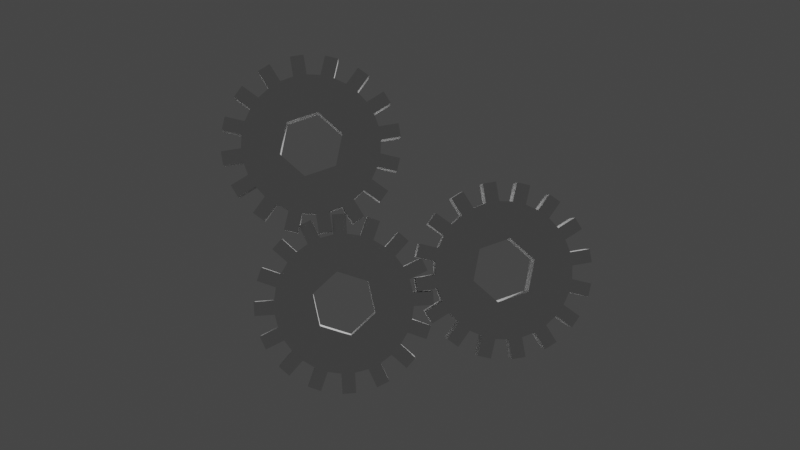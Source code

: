 # Source: z_batki.blend  (saved by Blender 3.6.11; exported with 4.5.12 LTS)
import bpy
from mathutils import Matrix  # noqa: F401  (used for matrix-valued properties, if any)

bpy.ops.wm.read_factory_settings(use_empty=True)
scene = bpy.context.scene
scene.name = 'Scene'

# ---- collections
col_collection = bpy.data.collections.new('Collection'); scene.collection.children.link(col_collection)

# ---- materials (node trees are filled in below, after node groups)
mat_material_002 = bpy.data.materials.new('Material.002')
mat_material_002.diffuse_color = (0.0382, 0.0, 0.7991, 1.0)

# ---- material node trees
mat_material_002.use_nodes = True; mat_material_002.node_tree.nodes.clear()
_N = mat_material_002.node_tree.nodes; _L = mat_material_002.node_tree.links
n0 = _N.new('ShaderNodeBsdfPrincipled'); n0.name = 'Principled BSDF'; n0.location = (10, 300)
n0.distribution = 'GGX'
n0.subsurface_method = 'RANDOM_WALK_SKIN'
n0.inputs[3].default_value = 1.45
n0.inputs[27].default_value = (0.0, 0.0, 0.0, 1.0)
n0.inputs[28].default_value = 1.0
n1 = _N.new('ShaderNodeOutputMaterial'); n1.name = 'Material Output'; n1.location = (300, 300)
_L.new(n0.outputs[0], n1.inputs[0])
n1.is_active_output = True

# ---- world
world_world = bpy.data.worlds.new('World'); scene.world = world_world
world_world.use_nodes = True; world_world.node_tree.nodes.clear()
_N = world_world.node_tree.nodes; _L = world_world.node_tree.links
n0 = _N.new('ShaderNodeOutputWorld'); n0.name = 'World Output'; n0.location = (300, 300)
n1 = _N.new('ShaderNodeBackground'); n1.name = 'Background'; n1.location = (10, 300)
n1.inputs[0].default_value = (0.05088, 0.05088, 0.05088, 1.0)
_L.new(n1.outputs[0], n0.inputs[0])
n0.is_active_output = True
world_world.color = (0.05088, 0.05088, 0.05088)
world_world.use_sun_shadow = False
world_world.sun_shadow_jitter_overblur = 0.0

# ---- cameras
cam_camera_001 = bpy.data.cameras.new('Camera.001')

# ---- meshes
me_circle_002 = bpy.data.meshes.new('Circle.002')
me_circle_002.from_pydata([(-0.1753, 1.0, -2.069e-08), (-0.1753, 0.9808, 0.1951), (-0.1753, 0.9239, 0.3827), (-0.1753, 0.8315, 0.5556), (-0.1753, 0.7071, 0.7071), (-0.1753, 0.5556, 0.8315), (-0.1753, 0.3827, 0.9239), (-0.1753, 0.1951, 0.9808), (-0.1753, 2.98e-08, 1.0), (-0.1753, -0.1951, 0.9808), (-0.1753, -0.3827, 0.9239), (-0.1753, -0.5556, 0.8315), (-0.1753, -0.7071, 0.7071), (-0.1753, -0.8315, 0.5556), (-0.1753, -0.9239, 0.3827), (-0.1753, -0.9808, 0.1951), (-0.1753, -1.0, -2.069e-08), (-0.1753, -0.9808, -0.1951), (-0.1753, -0.9239, -0.3827), (-0.1753, -0.8315, -0.5556), (-0.1753, -0.7071, -0.7071), (-0.1753, -0.5556, -0.8315), (-0.1753, -0.3827, -0.9239), (-0.1753, -0.1951, -0.9808), (-0.1753, 2.98e-08, -1.0), (-0.1753, 0.1951, -0.9808), (-0.1753, 0.3827, -0.9239), (-0.1753, 0.5556, -0.8315), (-0.1753, 0.7071, -0.7071), (-0.1753, 0.8315, -0.5556), (-0.1753, 0.9239, -0.3827), (-0.1753, 0.9808, -0.1951), (0.1753, 1.0, -2.402e-08), (0.1753, 0.9808, 0.1951), (0.1753, 0.9239, 0.3827), (0.1753, 0.8315, 0.5556), (0.1753, 0.7071, 0.7071), (0.1753, 0.5556, 0.8315), (0.1753, 0.3827, 0.9239), (0.1753, 0.1951, 0.9808), (0.1753, 2.98e-08, 1.0), (0.1753, -0.1951, 0.9808), (0.1753, -0.3827, 0.9239), (0.1753, -0.5556, 0.8315), (0.1753, -0.7071, 0.7071), (0.1753, -0.8315, 0.5556), (0.1753, -0.9239, 0.3827), (0.1753, -0.9808, 0.1951), (0.1753, -1.0, -2.402e-08), (0.1753, -0.9808, -0.1951), (0.1753, -0.9239, -0.3827), (0.1753, -0.8315, -0.5556), (0.1753, -0.7071, -0.7071), (0.1753, -0.5556, -0.8315), (0.1753, -0.3827, -0.9239), (0.1753, -0.1951, -0.9808), (0.1753, 2.98e-08, -1.0), (0.1753, 0.1951, -0.9808), (0.1753, 0.3827, -0.9239), (0.1753, 0.5556, -0.8315), (0.1753, 0.7071, -0.7071), (0.1753, 0.8315, -0.5556), (0.1753, 0.9239, -0.3827), (0.1753, 0.9808, -0.1951), (-0.1753, -0.2349, 0.4068), (-0.1753, 0.2349, 0.4068), (-0.1753, -0.4698, 2.861e-08), (-0.1753, 0.4698, 2.861e-08), (-0.1753, 0.2349, -0.4068), (-0.1753, -0.2349, -0.4068), (0.1753, 0.4698, 2.739e-08), (0.1753, -0.2349, -0.4068), (0.1753, 0.2349, -0.4068), (0.1753, -0.2349, 0.4068), (0.1753, 0.2349, 0.4068), (0.1753, -0.4698, 2.739e-08), (-0.1753, 0.9808, 0.1951), (-0.1753, 0.9239, 0.3827), (-0.1753, 0.8315, 0.5556), (-0.1753, 0.7071, 0.7071), (0.1753, 0.5556, -0.8315), (0.1753, 0.7071, -0.7071), (-0.1753, 0.1951, 0.9808), (-0.1753, 2.98e-08, 1.0), (-0.1753, -0.1951, 0.9808), (-0.1753, -0.3827, 0.9239), (-0.1753, -0.5556, 0.8315), (-0.1753, -0.7071, 0.7071), (-0.1753, -0.8315, 0.5556), (-0.1753, -0.9239, 0.3827), (-0.1753, -0.9808, 0.1951), (-0.1753, -1.0, -2.069e-08), (-0.1753, -0.9808, -0.1951), (-0.1753, -0.9239, -0.3827), (-0.1753, -0.8315, -0.5556), (-0.1753, -0.7071, -0.7071), (-0.1753, -0.5556, -0.8315), (-0.1753, -0.3827, -0.9239), (-0.1753, -0.1951, -0.9808), (-0.1753, 2.98e-08, -1.0), (-0.1753, 0.1951, -0.9808), (-0.1753, 0.3827, -0.9239), (0.1753, -0.1951, 0.9808), (0.1753, -0.3827, 0.9239), (-0.1753, 0.8315, -0.5556), (-0.1753, 0.9239, -0.3827), (-0.1753, 1.0, -2.069e-08), (0.1753, 1.0, -2.402e-08), (0.1753, 0.9808, 0.1951), (0.1753, 0.9239, 0.3827), (0.1753, 0.8315, 0.5556), (0.1753, 0.7071, 0.7071), (-0.1753, 0.5556, 0.8315), (0.1753, 0.5556, 0.8315), (-0.1753, 0.3827, 0.9239), (0.1753, 0.3827, 0.9239), (0.1753, 0.1951, 0.9808), (0.1753, 2.98e-08, 1.0), (0.1753, -0.5556, 0.8315), (0.1753, -0.7071, 0.7071), (0.1753, -0.8315, 0.5556), (0.1753, -0.9239, 0.3827), (0.1753, -0.9808, 0.1951), (0.1753, -1.0, -2.402e-08), (0.1753, -0.9808, -0.1951), (0.1753, -0.9239, -0.3827), (0.1753, -0.8315, -0.5556), (0.1753, -0.7071, -0.7071), (0.1753, -0.5556, -0.8315), (0.1753, -0.1951, -0.9808), (0.1753, 2.98e-08, -1.0), (0.1753, 0.1951, -0.9808), (0.1753, 0.3827, -0.9239), (-0.1753, 0.5556, -0.8315), (-0.1753, 0.7071, -0.7071), (0.1753, 0.8315, -0.5556), (0.1753, 0.9239, -0.3827), (-0.1753, 0.9808, -0.1951), (0.1753, 0.9808, -0.1951), (0.1753, -0.3827, -0.9239), (-0.1753, 1.256, 0.2787), (-0.1753, 1.199, 0.4663), (-0.1753, 1.054, 0.7383), (-0.1753, 0.9298, 0.8898), (0.1753, 0.7383, -1.054), (0.1753, 0.8898, -0.9298), (-0.1753, 0.2233, 1.267), (-0.1753, 0.02823, 1.287), (-0.1753, -0.2787, 1.256), (-0.1753, -0.4663, 1.199), (-0.1753, -0.7383, 1.054), (-0.1753, -0.8898, 0.9298), (-0.1753, -1.085, 0.6913), (-0.1753, -1.178, 0.5185), (-0.1753, -1.267, 0.2233), (-0.1753, -1.287, 0.02823), (-0.1753, -1.256, -0.2787), (-0.1753, -1.199, -0.4663), (-0.1753, -1.054, -0.7383), (-0.1753, -0.9298, -0.8898), (-0.1753, -0.6913, -1.085), (-0.1753, -0.5185, -1.178), (-0.1753, -0.2233, -1.267), (-0.1753, -0.02823, -1.287), (-0.1753, 0.2787, -1.256), (-0.1753, 0.4663, -1.199), (0.1753, -0.2787, 1.256), (0.1753, -0.4663, 1.199), (-0.1753, 1.085, -0.6913), (-0.1753, 1.178, -0.5185), (-0.1753, 1.287, -0.02823), (0.1753, 1.287, -0.02823), (0.1753, 1.256, 0.2787), (0.1753, 1.199, 0.4663), (0.1753, 1.054, 0.7383), (0.1753, 0.9298, 0.8898), (-0.1753, 0.6913, 1.085), (0.1753, 0.6913, 1.085), (-0.1753, 0.5185, 1.178), (0.1753, 0.5185, 1.178), (0.1753, 0.2233, 1.267), (0.1753, 0.02823, 1.287), (0.1753, -0.7383, 1.054), (0.1753, -0.8898, 0.9298), (0.1753, -1.085, 0.6913), (0.1753, -1.178, 0.5185), (0.1753, -1.267, 0.2233), (0.1753, -1.287, 0.02823), (0.1753, -1.256, -0.2787), (0.1753, -1.199, -0.4663), (0.1753, -1.054, -0.7383), (0.1753, -0.9298, -0.8898), (0.1753, -0.6913, -1.085), (0.1753, -0.2233, -1.267), (0.1753, -0.02823, -1.287), (0.1753, 0.2787, -1.256), (0.1753, 0.4663, -1.199), (-0.1753, 0.7383, -1.054), (-0.1753, 0.8898, -0.9298), (0.1753, 1.085, -0.6913), (0.1753, 1.178, -0.5185), (-0.1753, 1.267, -0.2233), (0.1753, 1.267, -0.2233), (0.1753, -0.5185, -1.178)], [], [(20, 52, 127, 95), (51, 19, 94, 126), (11, 43, 42, 10), (25, 57, 56, 24), (22, 54, 139, 97), (23, 24, 99, 98), (13, 45, 44, 12), (27, 59, 58, 26), (18, 50, 125, 93), (1, 33, 32, 0), (46, 45, 120, 121), (15, 47, 46, 14), (54, 53, 128, 139), (29, 61, 60, 28), (49, 17, 92, 124), (3, 35, 34, 2), (34, 33, 108, 109), (17, 49, 48, 16), (21, 22, 97, 96), (31, 63, 62, 30), (16, 48, 123, 91), (5, 37, 36, 4), (47, 15, 90, 122), (19, 51, 50, 18), (62, 61, 135, 136), (19, 20, 95, 94), (7, 39, 38, 6), (21, 53, 52, 20), (14, 46, 121, 89), (45, 13, 88, 120), (9, 41, 40, 8), (23, 55, 54, 22), (10, 9, 8, 7, 6, 5, 4, 3, 2, 1, 0, 67, 65, 64, 66, 16, 15, 14, 13, 12, 11), (18, 17, 16, 66, 69, 68, 67, 0, 31, 30, 29, 28, 27, 26, 25, 24, 23, 22, 21, 20, 19), (32, 33, 34, 35, 36, 37, 38, 39, 40, 41, 42, 73, 74, 70, 72, 58, 59, 60, 61, 62, 63), (73, 42, 43, 44, 45, 46, 47, 48, 49, 50, 51, 52, 53, 54, 55, 56, 57, 58, 72, 71, 75), (68, 69, 71, 72), (66, 64, 73, 75), (74, 65, 67, 70), (70, 67, 68, 72), (69, 66, 75, 71), (73, 64, 65, 74), (94, 95, 159, 158), (95, 127, 191, 159), (115, 113, 177, 179), (92, 93, 157, 156), (126, 94, 158, 190), (130, 129, 193, 194), (90, 91, 155, 154), (93, 125, 189, 157), (111, 110, 174, 175), (88, 89, 153, 152), (124, 92, 156, 188), (97, 139, 203, 161), (86, 87, 151, 150), (91, 123, 187, 155), (139, 128, 192, 203), (84, 85, 149, 148), (25, 26, 101, 100), (53, 21, 96, 128), (44, 43, 118, 119), (42, 41, 102, 103), (1, 2, 77, 76), (36, 35, 110, 111), (27, 28, 134, 133), (55, 23, 98, 129), (56, 55, 129, 130), (48, 47, 122, 123), (24, 56, 130, 99), (29, 30, 105, 104), (3, 4, 79, 78), (57, 25, 100, 131), (32, 63, 138, 107), (26, 58, 132, 101), (0, 32, 107, 106), (60, 59, 80, 81), (59, 27, 133, 80), (33, 1, 76, 108), (38, 37, 113, 115), (28, 60, 81, 134), (2, 34, 109, 77), (7, 8, 83, 82), (58, 57, 131, 132), (61, 29, 104, 135), (35, 3, 78, 110), (50, 49, 124, 125), (30, 62, 136, 105), (4, 36, 111, 79), (9, 10, 85, 84), (63, 31, 137, 138), (37, 5, 112, 113), (6, 38, 115, 114), (11, 12, 87, 86), (39, 7, 82, 116), (40, 39, 116, 117), (8, 40, 117, 83), (13, 14, 89, 88), (31, 0, 106, 137), (41, 9, 84, 102), (52, 51, 126, 127), (10, 42, 103, 85), (15, 16, 91, 90), (43, 11, 86, 118), (5, 6, 114, 112), (12, 44, 119, 87), (17, 18, 93, 92), (149, 167, 166, 148), (163, 194, 193, 162), (151, 183, 182, 150), (165, 196, 195, 164), (153, 185, 184, 152), (198, 145, 144, 197), (141, 173, 172, 140), (155, 187, 186, 154), (169, 200, 199, 168), (143, 175, 174, 142), (157, 189, 188, 156), (170, 171, 202, 201), (178, 179, 177, 176), (159, 191, 190, 158), (147, 181, 180, 146), (161, 203, 192, 160), (132, 131, 195, 196), (128, 96, 160, 192), (96, 97, 161, 160), (117, 116, 180, 181), (119, 118, 182, 183), (98, 99, 163, 162), (129, 98, 162, 193), (100, 101, 165, 164), (99, 130, 194, 163), (103, 102, 166, 167), (131, 100, 164, 195), (104, 105, 169, 168), (101, 132, 196, 165), (106, 107, 171, 170), (80, 133, 197, 144), (108, 76, 140, 172), (134, 81, 145, 198), (77, 109, 173, 141), (135, 104, 168, 199), (110, 78, 142, 174), (105, 136, 200, 169), (79, 111, 175, 143), (138, 137, 201, 202), (113, 112, 176, 177), (112, 114, 178, 176), (114, 115, 179, 178), (121, 120, 184, 185), (116, 82, 146, 180), (133, 134, 198, 197), (83, 117, 181, 147), (123, 122, 186, 187), (102, 84, 148, 166), (107, 138, 202, 171), (85, 103, 167, 149), (125, 124, 188, 189), (118, 86, 150, 182), (76, 77, 141, 140), (137, 106, 170, 201), (87, 119, 183, 151), (78, 79, 143, 142), (127, 126, 190, 191), (120, 88, 152, 184), (81, 80, 144, 145), (136, 135, 199, 200), (89, 121, 185, 153), (82, 83, 147, 146), (109, 108, 172, 173), (122, 90, 154, 186)])
_uv = me_circle_002.uv_layers.new(name='UVMap')
_uv.uv.foreach_set('vector', [0.0, 0.0, 0.0, 0.0, 0.0, 0.0, 0.0, 0.0, 0.0, 0.0, 0.0, 0.0, 0.0, 0.0, 0.0, 0.0, 0.0, 0.0, 0.0, 0.0, 0.0, 0.0, 0.0, 0.0, 0.0, 0.0, 0.0, 0.0, 0.0, 0.0, 0.0, 0.0, 0.0, 0.0, 0.0, 0.0, 0.0, 0.0, 0.0, 0.0, 0.0, 0.0, 0.0, 0.0, 0.0, 0.0, 0.0, 0.0, 0.0, 0.0, 0.0, 0.0, 0.0, 0.0, 0.0, 0.0, 0.0, 0.0, 0.0, 0.0, 0.0, 0.0, 0.0, 0.0, 0.0, 0.0, 0.0, 0.0, 0.0, 0.0, 0.0, 0.0, 0.0, 0.0, 0.0, 0.0, 0.0, 0.0, 0.0, 0.0, 0.0, 0.0, 0.0, 0.0, 0.0, 0.0, 0.0, 0.0, 0.0, 0.0, 0.0, 0.0, 0.0, 0.0, 0.0, 0.0, 0.0, 0.0, 0.0, 0.0, 0.0, 0.0, 0.0, 0.0, 0.0, 0.0, 0.0, 0.0, 0.0, 0.0, 0.0, 0.0, 0.0, 0.0, 0.0, 0.0, 0.0, 0.0, 0.0, 0.0, 0.0, 0.0, 0.0, 0.0, 0.0, 0.0, 0.0, 0.0, 0.0, 0.0, 0.0, 0.0, 0.0, 0.0, 0.0, 0.0, 0.0, 0.0, 0.0, 0.0, 0.0, 0.0, 0.0, 0.0, 0.0, 0.0, 0.0, 0.0, 0.0, 0.0, 0.0, 0.0, 0.0, 0.0, 0.0, 0.0, 0.0, 0.0, 0.0, 0.0, 0.0, 0.0, 0.0, 0.0, 0.0, 0.0, 0.0, 0.0, 0.0, 0.0, 0.0, 0.0, 0.0, 0.0, 0.0, 0.0, 0.0, 0.0, 0.0, 0.0, 0.0, 0.0, 0.0, 0.0, 0.0, 0.0, 0.0, 0.0, 0.0, 0.0, 0.0, 0.0, 0.0, 0.0, 0.0, 0.0, 0.0, 0.0, 0.0, 0.0, 0.0, 0.0, 0.0, 0.0, 0.0, 0.0, 0.0, 0.0, 0.0, 0.0, 0.0, 0.0, 0.0, 0.0, 0.0, 0.0, 0.0, 0.0, 0.0, 0.0, 0.0, 0.0, 0.0, 0.0, 0.0, 0.0, 0.0, 0.0, 0.0, 0.0, 0.0, 0.0, 0.0, 0.0, 0.0, 0.0, 0.0, 0.0, 0.0, 0.0, 0.0, 0.0, 0.0, 0.0, 0.0, 0.0, 0.0, 0.0, 0.0, 0.0, 0.0, 0.0, 0.0, 0.0, 0.0, 0.0, 0.0, 0.0, 0.0, 0.0, 0.0, 0.0, 0.0, 0.0, 0.0, 0.0, 0.0, 0.0, 0.0, 0.0, 0.0, 0.0, 0.0, 0.0, 0.0, 0.0, 0.0, 0.0, 0.0, 0.0, 0.0, 0.0, 0.0, 0.0, 0.0, 0.0, 0.0, 0.0, 0.0, 0.0, 0.0, 0.0, 0.0, 0.0, 0.0, 0.0, 0.0, 0.0, 0.0, 0.0, 0.0, 0.0, 0.0, 0.0, 0.0, 0.0, 0.0, 0.0, 0.0, 0.0, 0.0, 0.0, 0.0, 0.0, 0.0, 0.0, 0.0, 0.0, 0.0, 0.0, 0.0, 0.0, 0.0, 0.0, 0.0, 0.0, 0.0, 0.0, 0.0, 0.0, 0.0, 0.0, 0.0, 0.0, 0.0, 0.0, 0.0, 0.0, 0.0, 0.0, 0.0, 0.0, 0.0, 0.0, 0.0, 0.0, 0.0, 0.0, 0.0, 0.0, 0.0, 0.0, 0.0, 0.0, 0.0, 0.0, 0.0, 0.0, 0.0, 0.0, 0.0, 0.0, 0.0, 0.0, 0.0, 0.0, 0.0, 0.0, 0.0, 0.0, 0.0, 0.0, 0.0, 0.0, 0.0, 0.0, 0.0, 0.0, 0.0, 0.0, 0.0, 0.0, 0.0, 0.0, 0.0, 0.0, 0.0, 0.0, 0.0, 0.0, 0.0, 0.0, 0.0, 0.0, 0.0, 0.0, 0.0, 0.0, 0.0, 0.0, 0.0, 0.0, 0.0, 0.0, 0.0, 0.0, 0.0, 0.0, 0.0, 0.0, 0.0, 0.0, 0.0, 0.0, 0.0, 0.0, 0.0, 0.0, 0.0, 0.0, 0.0, 0.0, 0.0, 0.0, 0.0, 0.0, 0.0, 0.0, 0.0, 0.0, 0.0, 0.0, 0.0, 0.0, 0.0, 0.0, 0.0, 0.0, 0.0, 0.0, 0.0, 0.0, 0.0, 0.0, 0.0, 0.0, 0.0, 0.0, 0.0, 0.0, 0.0, 0.0, 0.0, 0.0, 0.0, 0.0, 0.0, 0.0, 0.0, 0.0, 0.0, 0.0, 0.0, 0.0, 0.0, 0.0, 0.0, 0.0, 0.0, 0.0, 0.0, 0.0, 0.0, 0.0, 0.0, 0.0, 0.0, 0.0, 0.0, 0.0, 0.0, 0.0, 0.0, 0.0, 0.0, 0.0, 0.0, 0.0, 0.0, 0.0, 0.0, 0.0, 0.0, 0.0, 0.0, 0.0, 0.0, 0.0, 0.0, 0.0, 0.0, 0.0, 0.0, 0.0, 0.0, 0.0, 0.0, 0.0, 0.0, 0.0, 0.0, 0.0, 0.0, 0.0, 0.0, 0.0, 0.0, 0.0, 0.0, 0.0, 0.0, 0.0, 0.0, 0.0, 0.0, 0.0, 0.0, 0.0, 0.0, 0.0, 0.0, 0.0, 0.0, 0.0, 0.0, 0.0, 0.0, 0.0, 0.0, 0.0, 0.0, 0.0, 0.0, 0.0, 0.0, 0.0, 0.0, 0.0, 0.0, 0.0, 0.0, 0.0, 0.0, 0.0, 0.0, 0.0, 0.0, 0.0, 0.0, 0.0, 0.0, 0.0, 0.0, 0.0, 0.0, 0.0, 0.0, 0.0, 0.0, 0.0, 0.0, 0.0, 0.0, 0.0, 0.0, 0.0, 0.0, 0.0, 0.0, 0.0, 0.0, 0.0, 0.0, 0.0, 0.0, 0.0, 0.0, 0.0, 0.0, 0.0, 0.0, 0.0, 0.0, 0.0, 0.0, 0.0, 0.0, 0.0, 0.0, 0.0, 0.0, 0.0, 0.0, 0.0, 0.0, 0.0, 0.0, 0.0, 0.0, 0.0, 0.0, 0.0, 0.0, 0.0, 0.0, 0.0, 0.0, 0.0, 0.0, 0.0, 0.0, 0.0, 0.0, 0.0, 0.0, 0.0, 0.0, 0.0, 0.0, 0.0, 0.0, 0.0, 0.0, 0.0, 0.0, 0.0, 0.0, 0.0, 0.0, 0.0, 0.0, 0.0, 0.0, 0.0, 0.0, 0.0, 0.0, 0.0, 0.0, 0.0, 0.0, 0.0, 0.0, 0.0, 0.0, 0.0, 0.0, 0.0, 0.0, 0.0, 0.0, 0.0, 0.0, 0.0, 0.0, 0.0, 0.0, 0.0, 0.0, 0.0, 0.0, 0.0, 0.0, 0.0, 0.0, 0.0, 0.0, 0.0, 0.0, 0.0, 0.0, 0.0, 0.0, 0.0, 0.0, 0.0, 0.0, 0.0, 0.0, 0.0, 0.0, 0.0, 0.0, 0.0, 0.0, 0.0, 0.0, 0.0, 0.0, 0.0, 0.0, 0.0, 0.0, 0.0, 0.0, 0.0, 0.0, 0.0, 0.0, 0.0, 0.0, 0.0, 0.0, 0.0, 0.0, 0.0, 0.0, 0.0, 0.0, 0.0, 0.0, 0.0, 0.0, 0.0, 0.0, 0.0, 0.0, 0.0, 0.0, 0.0, 0.0, 0.0, 0.0, 0.0, 0.0, 0.0, 0.0, 0.0, 0.0, 0.0, 0.0, 0.0, 0.0, 0.0, 0.0, 0.0, 0.0, 0.0, 0.0, 0.0, 0.0, 0.0, 0.0, 0.0, 0.0, 0.0, 0.0, 0.0, 0.0, 0.0, 0.0, 0.0, 0.0, 0.0, 0.0, 0.0, 0.0, 0.0, 0.0, 0.0, 0.0, 0.0, 0.0, 0.0, 0.0, 0.0, 0.0, 0.0, 0.0, 0.0, 0.0, 0.0, 0.0, 0.0, 0.0, 0.0, 0.0, 0.0, 0.0, 0.0, 0.0, 0.0, 0.0, 0.0, 0.0, 0.0, 0.0, 0.0, 0.0, 0.0, 0.0, 0.0, 0.0, 0.0, 0.0, 0.0, 0.0, 0.0, 0.0, 0.0, 0.0, 0.0, 0.0, 0.0, 0.0, 0.0, 0.0, 0.0, 0.0, 0.0, 0.0, 0.0, 0.0, 0.0, 0.0, 0.0, 0.0, 0.0, 0.0, 0.0, 0.0, 0.0, 0.0, 0.0, 0.0, 0.0, 0.0, 0.0, 0.0, 0.0, 0.0, 0.0, 0.0, 0.0, 0.0, 0.0, 0.0, 0.0, 0.0, 0.0, 0.0, 0.0, 0.0, 0.0, 0.0, 0.0, 0.0, 0.0, 0.0, 0.0, 0.0, 0.0, 0.0, 0.0, 0.0, 0.0, 0.0, 0.0, 0.0, 0.0, 0.0, 0.0, 0.0, 0.0, 0.0, 0.0, 0.0, 0.0, 0.0, 0.0, 0.0, 0.0, 0.0, 0.0, 0.0, 0.0, 0.0, 0.0, 0.0, 0.0, 0.0, 0.0, 0.0, 0.0, 0.0, 0.0, 0.0, 0.0, 0.0, 0.0, 0.0, 0.0, 0.0, 0.0, 0.0, 0.0, 0.0, 0.0, 0.0, 0.0, 0.0, 0.0, 0.0, 0.0, 0.0, 0.0, 0.0, 0.0, 0.0, 0.0, 0.0, 0.0, 0.0, 0.0, 0.0, 0.0, 0.0, 0.0, 0.0, 0.0, 0.0, 0.0, 0.0, 0.0, 0.0, 0.0, 0.0, 0.0, 0.0, 0.0, 0.0, 0.0, 0.0, 0.0, 0.0, 0.0, 0.0, 0.0, 0.0, 0.0, 0.0, 0.0, 0.0, 0.0, 0.0, 0.0, 0.0, 0.0, 0.0, 0.0, 0.0, 0.0, 0.0, 0.0, 0.0, 0.0, 0.0, 0.0, 0.0, 0.0, 0.0, 0.0, 0.0, 0.0, 0.0, 0.0, 0.0, 0.0, 0.0, 0.0, 0.0, 0.0, 0.0, 0.0, 0.0, 0.0, 0.0, 0.0, 0.0, 0.0, 0.0, 0.0, 0.0, 0.0, 0.0, 0.0, 0.0, 0.0, 0.0, 0.0, 0.0, 0.0, 0.0, 0.0, 0.0, 0.0, 0.0, 0.0, 0.0, 0.0, 0.0, 0.0, 0.0, 0.0, 0.0, 0.0, 0.0, 0.0, 0.0, 0.0, 0.0, 0.0, 0.0, 0.0, 0.0, 0.0, 0.0, 0.0, 0.0, 0.0, 0.0, 0.0, 0.0, 0.0, 0.0, 0.0, 0.0, 0.0, 0.0, 0.0, 0.0, 0.0, 0.0, 0.0, 0.0, 0.0, 0.0, 0.0, 0.0, 0.0, 0.0, 0.0, 0.0, 0.0, 0.0, 0.0, 0.0, 0.0, 0.0, 0.0, 0.0, 0.0, 0.0, 0.0, 0.0, 0.0, 0.0, 0.0, 0.0, 0.0, 0.0, 0.0, 0.0, 0.0, 0.0, 0.0, 0.0, 0.0, 0.0, 0.0, 0.0, 0.0, 0.0, 0.0, 0.0, 0.0, 0.0, 0.0, 0.0, 0.0, 0.0, 0.0, 0.0, 0.0, 0.0, 0.0, 0.0, 0.0, 0.0, 0.0, 0.0, 0.0, 0.0, 0.0, 0.0, 0.0, 0.0, 0.0, 0.0, 0.0, 0.0, 0.0, 0.0, 0.0, 0.0, 0.0, 0.0, 0.0, 0.0, 0.0, 0.0, 0.0, 0.0, 0.0, 0.0, 0.0, 0.0, 0.0, 0.0, 0.0, 0.0, 0.0, 0.0, 0.0, 0.0, 0.0, 0.0, 0.0, 0.0, 0.0, 0.0, 0.0, 0.0, 0.0, 0.0, 0.0, 0.0, 0.0, 0.0, 0.0, 0.0, 0.0, 0.0, 0.0, 0.0, 0.0, 0.0, 0.0, 0.0, 0.0, 0.0, 0.0, 0.0, 0.0, 0.0, 0.0, 0.0, 0.0, 0.0, 0.0, 0.0, 0.0, 0.0, 0.0, 0.0, 0.0, 0.0, 0.0, 0.0, 0.0, 0.0, 0.0, 0.0, 0.0, 0.0, 0.0, 0.0, 0.0, 0.0, 0.0, 0.0, 0.0, 0.0, 0.0, 0.0, 0.0, 0.0, 0.0, 0.0, 0.0, 0.0, 0.0, 0.0, 0.0, 0.0, 0.0, 0.0, 0.0, 0.0, 0.0, 0.0, 0.0, 0.0, 0.0, 0.0, 0.0, 0.0, 0.0, 0.0, 0.0, 0.0, 0.0, 0.0, 0.0, 0.0, 0.0, 0.0, 0.0, 0.0, 0.0, 0.0, 0.0, 0.0, 0.0, 0.0, 0.0, 0.0, 0.0, 0.0, 0.0, 0.0, 0.0, 0.0, 0.0, 0.0, 0.0, 0.0, 0.0, 0.0, 0.0, 0.0, 0.0, 0.0, 0.0, 0.0, 0.0, 0.0, 0.0, 0.0, 0.0, 0.0, 0.0, 0.0, 0.0, 0.0, 0.0, 0.0, 0.0, 0.0, 0.0, 0.0, 0.0, 0.0, 0.0, 0.0, 0.0, 0.0, 0.0, 0.0, 0.0, 0.0, 0.0, 0.0, 0.0, 0.0, 0.0, 0.0, 0.0, 0.0, 0.0, 0.0, 0.0, 0.0, 0.0, 0.0, 0.0, 0.0, 0.0, 0.0, 0.0, 0.0, 0.0, 0.0, 0.0, 0.0, 0.0, 0.0, 0.0, 0.0, 0.0, 0.0, 0.0, 0.0, 0.0, 0.0, 0.0, 0.0, 0.0, 0.0, 0.0, 0.0, 0.0, 0.0, 0.0, 0.0, 0.0, 0.0, 0.0, 0.0, 0.0, 0.0, 0.0, 0.0, 0.0, 0.0, 0.0, 0.0, 0.0, 0.0, 0.0, 0.0, 0.0, 0.0, 0.0, 0.0, 0.0, 0.0, 0.0, 0.0, 0.0, 0.0, 0.0, 0.0, 0.0, 0.0, 0.0, 0.0, 0.0, 0.0, 0.0, 0.0, 0.0, 0.0, 0.0, 0.0, 0.0, 0.0, 0.0, 0.0, 0.0, 0.0, 0.0, 0.0, 0.0, 0.0, 0.0, 0.0, 0.0, 0.0, 0.0, 0.0, 0.0, 0.0, 0.0, 0.0, 0.0, 0.0, 0.0, 0.0, 0.0, 0.0, 0.0, 0.0, 0.0, 0.0, 0.0, 0.0, 0.0, 0.0, 0.0, 0.0, 0.0, 0.0, 0.0, 0.0, 0.0, 0.0, 0.0, 0.0, 0.0, 0.0, 0.0, 0.0, 0.0, 0.0, 0.0, 0.0, 0.0, 0.0, 0.0, 0.0, 0.0, 0.0, 0.0, 0.0, 0.0, 0.0, 0.0, 0.0, 0.0, 0.0, 0.0, 0.0, 0.0, 0.0, 0.0, 0.0, 0.0, 0.0, 0.0, 0.0, 0.0, 0.0, 0.0, 0.0, 0.0, 0.0, 0.0, 0.0, 0.0, 0.0, 0.0, 0.0, 0.0, 0.0, 0.0, 0.0, 0.0, 0.0, 0.0, 0.0, 0.0, 0.0, 0.0, 0.0, 0.0, 0.0, 0.0, 0.0, 0.0, 0.0, 0.0, 0.0, 0.0, 0.0, 0.0, 0.0, 0.0, 0.0, 0.0, 0.0, 0.0, 0.0, 0.0, 0.0, 0.0, 0.0, 0.0, 0.0, 0.0, 0.0, 0.0, 0.0, 0.0, 0.0, 0.0])
me_circle_002.materials.append(mat_material_002)
me_circle_002.update()
me_circle_003 = bpy.data.meshes.new('Circle.003')
me_circle_003.from_pydata([(-0.1753, 1.0, -2.069e-08), (-0.1753, 0.9808, 0.1951), (-0.1753, 0.9239, 0.3827), (-0.1753, 0.8315, 0.5556), (-0.1753, 0.7071, 0.7071), (-0.1753, 0.5556, 0.8315), (-0.1753, 0.3827, 0.9239), (-0.1753, 0.1951, 0.9808), (-0.1753, 2.98e-08, 1.0), (-0.1753, -0.1951, 0.9808), (-0.1753, -0.3827, 0.9239), (-0.1753, -0.5556, 0.8315), (-0.1753, -0.7071, 0.7071), (-0.1753, -0.8315, 0.5556), (-0.1753, -0.9239, 0.3827), (-0.1753, -0.9808, 0.1951), (-0.1753, -1.0, -2.069e-08), (-0.1753, -0.9808, -0.1951), (-0.1753, -0.9239, -0.3827), (-0.1753, -0.8315, -0.5556), (-0.1753, -0.7071, -0.7071), (-0.1753, -0.5556, -0.8315), (-0.1753, -0.3827, -0.9239), (-0.1753, -0.1951, -0.9808), (-0.1753, 2.98e-08, -1.0), (-0.1753, 0.1951, -0.9808), (-0.1753, 0.3827, -0.9239), (-0.1753, 0.5556, -0.8315), (-0.1753, 0.7071, -0.7071), (-0.1753, 0.8315, -0.5556), (-0.1753, 0.9239, -0.3827), (-0.1753, 0.9808, -0.1951), (0.1753, 1.0, -2.402e-08), (0.1753, 0.9808, 0.1951), (0.1753, 0.9239, 0.3827), (0.1753, 0.8315, 0.5556), (0.1753, 0.7071, 0.7071), (0.1753, 0.5556, 0.8315), (0.1753, 0.3827, 0.9239), (0.1753, 0.1951, 0.9808), (0.1753, 2.98e-08, 1.0), (0.1753, -0.1951, 0.9808), (0.1753, -0.3827, 0.9239), (0.1753, -0.5556, 0.8315), (0.1753, -0.7071, 0.7071), (0.1753, -0.8315, 0.5556), (0.1753, -0.9239, 0.3827), (0.1753, -0.9808, 0.1951), (0.1753, -1.0, -2.402e-08), (0.1753, -0.9808, -0.1951), (0.1753, -0.9239, -0.3827), (0.1753, -0.8315, -0.5556), (0.1753, -0.7071, -0.7071), (0.1753, -0.5556, -0.8315), (0.1753, -0.3827, -0.9239), (0.1753, -0.1951, -0.9808), (0.1753, 2.98e-08, -1.0), (0.1753, 0.1951, -0.9808), (0.1753, 0.3827, -0.9239), (0.1753, 0.5556, -0.8315), (0.1753, 0.7071, -0.7071), (0.1753, 0.8315, -0.5556), (0.1753, 0.9239, -0.3827), (0.1753, 0.9808, -0.1951), (-0.1753, -0.2349, 0.4068), (-0.1753, 0.2349, 0.4068), (-0.1753, -0.4698, 2.861e-08), (-0.1753, 0.4698, 2.861e-08), (-0.1753, 0.2349, -0.4068), (-0.1753, -0.2349, -0.4068), (0.1753, 0.4698, 2.739e-08), (0.1753, -0.2349, -0.4068), (0.1753, 0.2349, -0.4068), (0.1753, -0.2349, 0.4068), (0.1753, 0.2349, 0.4068), (0.1753, -0.4698, 2.739e-08), (-0.1753, 0.9808, 0.1951), (-0.1753, 0.9239, 0.3827), (-0.1753, 0.8315, 0.5556), (-0.1753, 0.7071, 0.7071), (0.1753, 0.5556, -0.8315), (0.1753, 0.7071, -0.7071), (-0.1753, 0.1951, 0.9808), (-0.1753, 2.98e-08, 1.0), (-0.1753, -0.1951, 0.9808), (-0.1753, -0.3827, 0.9239), (-0.1753, -0.5556, 0.8315), (-0.1753, -0.7071, 0.7071), (-0.1753, -0.8315, 0.5556), (-0.1753, -0.9239, 0.3827), (-0.1753, -0.9808, 0.1951), (-0.1753, -1.0, -2.069e-08), (-0.1753, -0.9808, -0.1951), (-0.1753, -0.9239, -0.3827), (-0.1753, -0.8315, -0.5556), (-0.1753, -0.7071, -0.7071), (-0.1753, -0.5556, -0.8315), (-0.1753, -0.3827, -0.9239), (-0.1753, -0.1951, -0.9808), (-0.1753, 2.98e-08, -1.0), (-0.1753, 0.1951, -0.9808), (-0.1753, 0.3827, -0.9239), (0.1753, -0.1951, 0.9808), (0.1753, -0.3827, 0.9239), (-0.1753, 0.8315, -0.5556), (-0.1753, 0.9239, -0.3827), (-0.1753, 1.0, -2.069e-08), (0.1753, 1.0, -2.402e-08), (0.1753, 0.9808, 0.1951), (0.1753, 0.9239, 0.3827), (0.1753, 0.8315, 0.5556), (0.1753, 0.7071, 0.7071), (-0.1753, 0.5556, 0.8315), (0.1753, 0.5556, 0.8315), (-0.1753, 0.3827, 0.9239), (0.1753, 0.3827, 0.9239), (0.1753, 0.1951, 0.9808), (0.1753, 2.98e-08, 1.0), (0.1753, -0.5556, 0.8315), (0.1753, -0.7071, 0.7071), (0.1753, -0.8315, 0.5556), (0.1753, -0.9239, 0.3827), (0.1753, -0.9808, 0.1951), (0.1753, -1.0, -2.402e-08), (0.1753, -0.9808, -0.1951), (0.1753, -0.9239, -0.3827), (0.1753, -0.8315, -0.5556), (0.1753, -0.7071, -0.7071), (0.1753, -0.5556, -0.8315), (0.1753, -0.1951, -0.9808), (0.1753, 2.98e-08, -1.0), (0.1753, 0.1951, -0.9808), (0.1753, 0.3827, -0.9239), (-0.1753, 0.5556, -0.8315), (-0.1753, 0.7071, -0.7071), (0.1753, 0.8315, -0.5556), (0.1753, 0.9239, -0.3827), (-0.1753, 0.9808, -0.1951), (0.1753, 0.9808, -0.1951), (0.1753, -0.3827, -0.9239), (-0.1753, 1.256, 0.2787), (-0.1753, 1.199, 0.4663), (-0.1753, 1.054, 0.7383), (-0.1753, 0.9298, 0.8898), (0.1753, 0.7383, -1.054), (0.1753, 0.8898, -0.9298), (-0.1753, 0.2233, 1.267), (-0.1753, 0.02823, 1.287), (-0.1753, -0.2787, 1.256), (-0.1753, -0.4663, 1.199), (-0.1753, -0.7383, 1.054), (-0.1753, -0.8898, 0.9298), (-0.1753, -1.085, 0.6913), (-0.1753, -1.178, 0.5185), (-0.1753, -1.267, 0.2233), (-0.1753, -1.287, 0.02823), (-0.1753, -1.256, -0.2787), (-0.1753, -1.199, -0.4663), (-0.1753, -1.054, -0.7383), (-0.1753, -0.9298, -0.8898), (-0.1753, -0.6913, -1.085), (-0.1753, -0.5185, -1.178), (-0.1753, -0.2233, -1.267), (-0.1753, -0.02823, -1.287), (-0.1753, 0.2787, -1.256), (-0.1753, 0.4663, -1.199), (0.1753, -0.2787, 1.256), (0.1753, -0.4663, 1.199), (-0.1753, 1.085, -0.6913), (-0.1753, 1.178, -0.5185), (-0.1753, 1.287, -0.02823), (0.1753, 1.287, -0.02823), (0.1753, 1.256, 0.2787), (0.1753, 1.199, 0.4663), (0.1753, 1.054, 0.7383), (0.1753, 0.9298, 0.8898), (-0.1753, 0.6913, 1.085), (0.1753, 0.6913, 1.085), (-0.1753, 0.5185, 1.178), (0.1753, 0.5185, 1.178), (0.1753, 0.2233, 1.267), (0.1753, 0.02823, 1.287), (0.1753, -0.7383, 1.054), (0.1753, -0.8898, 0.9298), (0.1753, -1.085, 0.6913), (0.1753, -1.178, 0.5185), (0.1753, -1.267, 0.2233), (0.1753, -1.287, 0.02823), (0.1753, -1.256, -0.2787), (0.1753, -1.199, -0.4663), (0.1753, -1.054, -0.7383), (0.1753, -0.9298, -0.8898), (0.1753, -0.6913, -1.085), (0.1753, -0.2233, -1.267), (0.1753, -0.02823, -1.287), (0.1753, 0.2787, -1.256), (0.1753, 0.4663, -1.199), (-0.1753, 0.7383, -1.054), (-0.1753, 0.8898, -0.9298), (0.1753, 1.085, -0.6913), (0.1753, 1.178, -0.5185), (-0.1753, 1.267, -0.2233), (0.1753, 1.267, -0.2233), (0.1753, -0.5185, -1.178)], [], [(20, 52, 127, 95), (51, 19, 94, 126), (11, 43, 42, 10), (25, 57, 56, 24), (22, 54, 139, 97), (23, 24, 99, 98), (13, 45, 44, 12), (27, 59, 58, 26), (18, 50, 125, 93), (1, 33, 32, 0), (46, 45, 120, 121), (15, 47, 46, 14), (54, 53, 128, 139), (29, 61, 60, 28), (49, 17, 92, 124), (3, 35, 34, 2), (34, 33, 108, 109), (17, 49, 48, 16), (21, 22, 97, 96), (31, 63, 62, 30), (16, 48, 123, 91), (5, 37, 36, 4), (47, 15, 90, 122), (19, 51, 50, 18), (62, 61, 135, 136), (19, 20, 95, 94), (7, 39, 38, 6), (21, 53, 52, 20), (14, 46, 121, 89), (45, 13, 88, 120), (9, 41, 40, 8), (23, 55, 54, 22), (10, 9, 8, 7, 6, 5, 4, 3, 2, 1, 0, 67, 65, 64, 66, 16, 15, 14, 13, 12, 11), (18, 17, 16, 66, 69, 68, 67, 0, 31, 30, 29, 28, 27, 26, 25, 24, 23, 22, 21, 20, 19), (32, 33, 34, 35, 36, 37, 38, 39, 40, 41, 42, 73, 74, 70, 72, 58, 59, 60, 61, 62, 63), (73, 42, 43, 44, 45, 46, 47, 48, 49, 50, 51, 52, 53, 54, 55, 56, 57, 58, 72, 71, 75), (68, 69, 71, 72), (66, 64, 73, 75), (74, 65, 67, 70), (70, 67, 68, 72), (69, 66, 75, 71), (73, 64, 65, 74), (94, 95, 159, 158), (95, 127, 191, 159), (115, 113, 177, 179), (92, 93, 157, 156), (126, 94, 158, 190), (130, 129, 193, 194), (90, 91, 155, 154), (93, 125, 189, 157), (111, 110, 174, 175), (88, 89, 153, 152), (124, 92, 156, 188), (97, 139, 203, 161), (86, 87, 151, 150), (91, 123, 187, 155), (139, 128, 192, 203), (84, 85, 149, 148), (25, 26, 101, 100), (53, 21, 96, 128), (44, 43, 118, 119), (42, 41, 102, 103), (1, 2, 77, 76), (36, 35, 110, 111), (27, 28, 134, 133), (55, 23, 98, 129), (56, 55, 129, 130), (48, 47, 122, 123), (24, 56, 130, 99), (29, 30, 105, 104), (3, 4, 79, 78), (57, 25, 100, 131), (32, 63, 138, 107), (26, 58, 132, 101), (0, 32, 107, 106), (60, 59, 80, 81), (59, 27, 133, 80), (33, 1, 76, 108), (38, 37, 113, 115), (28, 60, 81, 134), (2, 34, 109, 77), (7, 8, 83, 82), (58, 57, 131, 132), (61, 29, 104, 135), (35, 3, 78, 110), (50, 49, 124, 125), (30, 62, 136, 105), (4, 36, 111, 79), (9, 10, 85, 84), (63, 31, 137, 138), (37, 5, 112, 113), (6, 38, 115, 114), (11, 12, 87, 86), (39, 7, 82, 116), (40, 39, 116, 117), (8, 40, 117, 83), (13, 14, 89, 88), (31, 0, 106, 137), (41, 9, 84, 102), (52, 51, 126, 127), (10, 42, 103, 85), (15, 16, 91, 90), (43, 11, 86, 118), (5, 6, 114, 112), (12, 44, 119, 87), (17, 18, 93, 92), (149, 167, 166, 148), (163, 194, 193, 162), (151, 183, 182, 150), (165, 196, 195, 164), (153, 185, 184, 152), (198, 145, 144, 197), (141, 173, 172, 140), (155, 187, 186, 154), (169, 200, 199, 168), (143, 175, 174, 142), (157, 189, 188, 156), (170, 171, 202, 201), (178, 179, 177, 176), (159, 191, 190, 158), (147, 181, 180, 146), (161, 203, 192, 160), (132, 131, 195, 196), (128, 96, 160, 192), (96, 97, 161, 160), (117, 116, 180, 181), (119, 118, 182, 183), (98, 99, 163, 162), (129, 98, 162, 193), (100, 101, 165, 164), (99, 130, 194, 163), (103, 102, 166, 167), (131, 100, 164, 195), (104, 105, 169, 168), (101, 132, 196, 165), (106, 107, 171, 170), (80, 133, 197, 144), (108, 76, 140, 172), (134, 81, 145, 198), (77, 109, 173, 141), (135, 104, 168, 199), (110, 78, 142, 174), (105, 136, 200, 169), (79, 111, 175, 143), (138, 137, 201, 202), (113, 112, 176, 177), (112, 114, 178, 176), (114, 115, 179, 178), (121, 120, 184, 185), (116, 82, 146, 180), (133, 134, 198, 197), (83, 117, 181, 147), (123, 122, 186, 187), (102, 84, 148, 166), (107, 138, 202, 171), (85, 103, 167, 149), (125, 124, 188, 189), (118, 86, 150, 182), (76, 77, 141, 140), (137, 106, 170, 201), (87, 119, 183, 151), (78, 79, 143, 142), (127, 126, 190, 191), (120, 88, 152, 184), (81, 80, 144, 145), (136, 135, 199, 200), (89, 121, 185, 153), (82, 83, 147, 146), (109, 108, 172, 173), (122, 90, 154, 186)])
_uv = me_circle_003.uv_layers.new(name='UVMap')
_uv.uv.foreach_set('vector', [0.0, 0.0, 0.0, 0.0, 0.0, 0.0, 0.0, 0.0, 0.0, 0.0, 0.0, 0.0, 0.0, 0.0, 0.0, 0.0, 0.0, 0.0, 0.0, 0.0, 0.0, 0.0, 0.0, 0.0, 0.0, 0.0, 0.0, 0.0, 0.0, 0.0, 0.0, 0.0, 0.0, 0.0, 0.0, 0.0, 0.0, 0.0, 0.0, 0.0, 0.0, 0.0, 0.0, 0.0, 0.0, 0.0, 0.0, 0.0, 0.0, 0.0, 0.0, 0.0, 0.0, 0.0, 0.0, 0.0, 0.0, 0.0, 0.0, 0.0, 0.0, 0.0, 0.0, 0.0, 0.0, 0.0, 0.0, 0.0, 0.0, 0.0, 0.0, 0.0, 0.0, 0.0, 0.0, 0.0, 0.0, 0.0, 0.0, 0.0, 0.0, 0.0, 0.0, 0.0, 0.0, 0.0, 0.0, 0.0, 0.0, 0.0, 0.0, 0.0, 0.0, 0.0, 0.0, 0.0, 0.0, 0.0, 0.0, 0.0, 0.0, 0.0, 0.0, 0.0, 0.0, 0.0, 0.0, 0.0, 0.0, 0.0, 0.0, 0.0, 0.0, 0.0, 0.0, 0.0, 0.0, 0.0, 0.0, 0.0, 0.0, 0.0, 0.0, 0.0, 0.0, 0.0, 0.0, 0.0, 0.0, 0.0, 0.0, 0.0, 0.0, 0.0, 0.0, 0.0, 0.0, 0.0, 0.0, 0.0, 0.0, 0.0, 0.0, 0.0, 0.0, 0.0, 0.0, 0.0, 0.0, 0.0, 0.0, 0.0, 0.0, 0.0, 0.0, 0.0, 0.0, 0.0, 0.0, 0.0, 0.0, 0.0, 0.0, 0.0, 0.0, 0.0, 0.0, 0.0, 0.0, 0.0, 0.0, 0.0, 0.0, 0.0, 0.0, 0.0, 0.0, 0.0, 0.0, 0.0, 0.0, 0.0, 0.0, 0.0, 0.0, 0.0, 0.0, 0.0, 0.0, 0.0, 0.0, 0.0, 0.0, 0.0, 0.0, 0.0, 0.0, 0.0, 0.0, 0.0, 0.0, 0.0, 0.0, 0.0, 0.0, 0.0, 0.0, 0.0, 0.0, 0.0, 0.0, 0.0, 0.0, 0.0, 0.0, 0.0, 0.0, 0.0, 0.0, 0.0, 0.0, 0.0, 0.0, 0.0, 0.0, 0.0, 0.0, 0.0, 0.0, 0.0, 0.0, 0.0, 0.0, 0.0, 0.0, 0.0, 0.0, 0.0, 0.0, 0.0, 0.0, 0.0, 0.0, 0.0, 0.0, 0.0, 0.0, 0.0, 0.0, 0.0, 0.0, 0.0, 0.0, 0.0, 0.0, 0.0, 0.0, 0.0, 0.0, 0.0, 0.0, 0.0, 0.0, 0.0, 0.0, 0.0, 0.0, 0.0, 0.0, 0.0, 0.0, 0.0, 0.0, 0.0, 0.0, 0.0, 0.0, 0.0, 0.0, 0.0, 0.0, 0.0, 0.0, 0.0, 0.0, 0.0, 0.0, 0.0, 0.0, 0.0, 0.0, 0.0, 0.0, 0.0, 0.0, 0.0, 0.0, 0.0, 0.0, 0.0, 0.0, 0.0, 0.0, 0.0, 0.0, 0.0, 0.0, 0.0, 0.0, 0.0, 0.0, 0.0, 0.0, 0.0, 0.0, 0.0, 0.0, 0.0, 0.0, 0.0, 0.0, 0.0, 0.0, 0.0, 0.0, 0.0, 0.0, 0.0, 0.0, 0.0, 0.0, 0.0, 0.0, 0.0, 0.0, 0.0, 0.0, 0.0, 0.0, 0.0, 0.0, 0.0, 0.0, 0.0, 0.0, 0.0, 0.0, 0.0, 0.0, 0.0, 0.0, 0.0, 0.0, 0.0, 0.0, 0.0, 0.0, 0.0, 0.0, 0.0, 0.0, 0.0, 0.0, 0.0, 0.0, 0.0, 0.0, 0.0, 0.0, 0.0, 0.0, 0.0, 0.0, 0.0, 0.0, 0.0, 0.0, 0.0, 0.0, 0.0, 0.0, 0.0, 0.0, 0.0, 0.0, 0.0, 0.0, 0.0, 0.0, 0.0, 0.0, 0.0, 0.0, 0.0, 0.0, 0.0, 0.0, 0.0, 0.0, 0.0, 0.0, 0.0, 0.0, 0.0, 0.0, 0.0, 0.0, 0.0, 0.0, 0.0, 0.0, 0.0, 0.0, 0.0, 0.0, 0.0, 0.0, 0.0, 0.0, 0.0, 0.0, 0.0, 0.0, 0.0, 0.0, 0.0, 0.0, 0.0, 0.0, 0.0, 0.0, 0.0, 0.0, 0.0, 0.0, 0.0, 0.0, 0.0, 0.0, 0.0, 0.0, 0.0, 0.0, 0.0, 0.0, 0.0, 0.0, 0.0, 0.0, 0.0, 0.0, 0.0, 0.0, 0.0, 0.0, 0.0, 0.0, 0.0, 0.0, 0.0, 0.0, 0.0, 0.0, 0.0, 0.0, 0.0, 0.0, 0.0, 0.0, 0.0, 0.0, 0.0, 0.0, 0.0, 0.0, 0.0, 0.0, 0.0, 0.0, 0.0, 0.0, 0.0, 0.0, 0.0, 0.0, 0.0, 0.0, 0.0, 0.0, 0.0, 0.0, 0.0, 0.0, 0.0, 0.0, 0.0, 0.0, 0.0, 0.0, 0.0, 0.0, 0.0, 0.0, 0.0, 0.0, 0.0, 0.0, 0.0, 0.0, 0.0, 0.0, 0.0, 0.0, 0.0, 0.0, 0.0, 0.0, 0.0, 0.0, 0.0, 0.0, 0.0, 0.0, 0.0, 0.0, 0.0, 0.0, 0.0, 0.0, 0.0, 0.0, 0.0, 0.0, 0.0, 0.0, 0.0, 0.0, 0.0, 0.0, 0.0, 0.0, 0.0, 0.0, 0.0, 0.0, 0.0, 0.0, 0.0, 0.0, 0.0, 0.0, 0.0, 0.0, 0.0, 0.0, 0.0, 0.0, 0.0, 0.0, 0.0, 0.0, 0.0, 0.0, 0.0, 0.0, 0.0, 0.0, 0.0, 0.0, 0.0, 0.0, 0.0, 0.0, 0.0, 0.0, 0.0, 0.0, 0.0, 0.0, 0.0, 0.0, 0.0, 0.0, 0.0, 0.0, 0.0, 0.0, 0.0, 0.0, 0.0, 0.0, 0.0, 0.0, 0.0, 0.0, 0.0, 0.0, 0.0, 0.0, 0.0, 0.0, 0.0, 0.0, 0.0, 0.0, 0.0, 0.0, 0.0, 0.0, 0.0, 0.0, 0.0, 0.0, 0.0, 0.0, 0.0, 0.0, 0.0, 0.0, 0.0, 0.0, 0.0, 0.0, 0.0, 0.0, 0.0, 0.0, 0.0, 0.0, 0.0, 0.0, 0.0, 0.0, 0.0, 0.0, 0.0, 0.0, 0.0, 0.0, 0.0, 0.0, 0.0, 0.0, 0.0, 0.0, 0.0, 0.0, 0.0, 0.0, 0.0, 0.0, 0.0, 0.0, 0.0, 0.0, 0.0, 0.0, 0.0, 0.0, 0.0, 0.0, 0.0, 0.0, 0.0, 0.0, 0.0, 0.0, 0.0, 0.0, 0.0, 0.0, 0.0, 0.0, 0.0, 0.0, 0.0, 0.0, 0.0, 0.0, 0.0, 0.0, 0.0, 0.0, 0.0, 0.0, 0.0, 0.0, 0.0, 0.0, 0.0, 0.0, 0.0, 0.0, 0.0, 0.0, 0.0, 0.0, 0.0, 0.0, 0.0, 0.0, 0.0, 0.0, 0.0, 0.0, 0.0, 0.0, 0.0, 0.0, 0.0, 0.0, 0.0, 0.0, 0.0, 0.0, 0.0, 0.0, 0.0, 0.0, 0.0, 0.0, 0.0, 0.0, 0.0, 0.0, 0.0, 0.0, 0.0, 0.0, 0.0, 0.0, 0.0, 0.0, 0.0, 0.0, 0.0, 0.0, 0.0, 0.0, 0.0, 0.0, 0.0, 0.0, 0.0, 0.0, 0.0, 0.0, 0.0, 0.0, 0.0, 0.0, 0.0, 0.0, 0.0, 0.0, 0.0, 0.0, 0.0, 0.0, 0.0, 0.0, 0.0, 0.0, 0.0, 0.0, 0.0, 0.0, 0.0, 0.0, 0.0, 0.0, 0.0, 0.0, 0.0, 0.0, 0.0, 0.0, 0.0, 0.0, 0.0, 0.0, 0.0, 0.0, 0.0, 0.0, 0.0, 0.0, 0.0, 0.0, 0.0, 0.0, 0.0, 0.0, 0.0, 0.0, 0.0, 0.0, 0.0, 0.0, 0.0, 0.0, 0.0, 0.0, 0.0, 0.0, 0.0, 0.0, 0.0, 0.0, 0.0, 0.0, 0.0, 0.0, 0.0, 0.0, 0.0, 0.0, 0.0, 0.0, 0.0, 0.0, 0.0, 0.0, 0.0, 0.0, 0.0, 0.0, 0.0, 0.0, 0.0, 0.0, 0.0, 0.0, 0.0, 0.0, 0.0, 0.0, 0.0, 0.0, 0.0, 0.0, 0.0, 0.0, 0.0, 0.0, 0.0, 0.0, 0.0, 0.0, 0.0, 0.0, 0.0, 0.0, 0.0, 0.0, 0.0, 0.0, 0.0, 0.0, 0.0, 0.0, 0.0, 0.0, 0.0, 0.0, 0.0, 0.0, 0.0, 0.0, 0.0, 0.0, 0.0, 0.0, 0.0, 0.0, 0.0, 0.0, 0.0, 0.0, 0.0, 0.0, 0.0, 0.0, 0.0, 0.0, 0.0, 0.0, 0.0, 0.0, 0.0, 0.0, 0.0, 0.0, 0.0, 0.0, 0.0, 0.0, 0.0, 0.0, 0.0, 0.0, 0.0, 0.0, 0.0, 0.0, 0.0, 0.0, 0.0, 0.0, 0.0, 0.0, 0.0, 0.0, 0.0, 0.0, 0.0, 0.0, 0.0, 0.0, 0.0, 0.0, 0.0, 0.0, 0.0, 0.0, 0.0, 0.0, 0.0, 0.0, 0.0, 0.0, 0.0, 0.0, 0.0, 0.0, 0.0, 0.0, 0.0, 0.0, 0.0, 0.0, 0.0, 0.0, 0.0, 0.0, 0.0, 0.0, 0.0, 0.0, 0.0, 0.0, 0.0, 0.0, 0.0, 0.0, 0.0, 0.0, 0.0, 0.0, 0.0, 0.0, 0.0, 0.0, 0.0, 0.0, 0.0, 0.0, 0.0, 0.0, 0.0, 0.0, 0.0, 0.0, 0.0, 0.0, 0.0, 0.0, 0.0, 0.0, 0.0, 0.0, 0.0, 0.0, 0.0, 0.0, 0.0, 0.0, 0.0, 0.0, 0.0, 0.0, 0.0, 0.0, 0.0, 0.0, 0.0, 0.0, 0.0, 0.0, 0.0, 0.0, 0.0, 0.0, 0.0, 0.0, 0.0, 0.0, 0.0, 0.0, 0.0, 0.0, 0.0, 0.0, 0.0, 0.0, 0.0, 0.0, 0.0, 0.0, 0.0, 0.0, 0.0, 0.0, 0.0, 0.0, 0.0, 0.0, 0.0, 0.0, 0.0, 0.0, 0.0, 0.0, 0.0, 0.0, 0.0, 0.0, 0.0, 0.0, 0.0, 0.0, 0.0, 0.0, 0.0, 0.0, 0.0, 0.0, 0.0, 0.0, 0.0, 0.0, 0.0, 0.0, 0.0, 0.0, 0.0, 0.0, 0.0, 0.0, 0.0, 0.0, 0.0, 0.0, 0.0, 0.0, 0.0, 0.0, 0.0, 0.0, 0.0, 0.0, 0.0, 0.0, 0.0, 0.0, 0.0, 0.0, 0.0, 0.0, 0.0, 0.0, 0.0, 0.0, 0.0, 0.0, 0.0, 0.0, 0.0, 0.0, 0.0, 0.0, 0.0, 0.0, 0.0, 0.0, 0.0, 0.0, 0.0, 0.0, 0.0, 0.0, 0.0, 0.0, 0.0, 0.0, 0.0, 0.0, 0.0, 0.0, 0.0, 0.0, 0.0, 0.0, 0.0, 0.0, 0.0, 0.0, 0.0, 0.0, 0.0, 0.0, 0.0, 0.0, 0.0, 0.0, 0.0, 0.0, 0.0, 0.0, 0.0, 0.0, 0.0, 0.0, 0.0, 0.0, 0.0, 0.0, 0.0, 0.0, 0.0, 0.0, 0.0, 0.0, 0.0, 0.0, 0.0, 0.0, 0.0, 0.0, 0.0, 0.0, 0.0, 0.0, 0.0, 0.0, 0.0, 0.0, 0.0, 0.0, 0.0, 0.0, 0.0, 0.0, 0.0, 0.0, 0.0, 0.0, 0.0, 0.0, 0.0, 0.0, 0.0, 0.0, 0.0, 0.0, 0.0, 0.0, 0.0, 0.0, 0.0, 0.0, 0.0, 0.0, 0.0, 0.0, 0.0, 0.0, 0.0, 0.0, 0.0, 0.0, 0.0, 0.0, 0.0, 0.0, 0.0, 0.0, 0.0, 0.0, 0.0, 0.0, 0.0, 0.0, 0.0, 0.0, 0.0, 0.0, 0.0, 0.0, 0.0, 0.0, 0.0, 0.0, 0.0, 0.0, 0.0, 0.0, 0.0, 0.0, 0.0, 0.0, 0.0, 0.0, 0.0, 0.0, 0.0, 0.0, 0.0, 0.0, 0.0, 0.0, 0.0, 0.0, 0.0, 0.0, 0.0, 0.0, 0.0, 0.0, 0.0, 0.0, 0.0, 0.0, 0.0, 0.0, 0.0, 0.0, 0.0, 0.0, 0.0, 0.0, 0.0, 0.0, 0.0, 0.0, 0.0, 0.0, 0.0, 0.0, 0.0, 0.0, 0.0, 0.0, 0.0, 0.0, 0.0, 0.0, 0.0, 0.0, 0.0, 0.0, 0.0, 0.0, 0.0, 0.0, 0.0, 0.0, 0.0, 0.0, 0.0, 0.0, 0.0, 0.0, 0.0, 0.0, 0.0, 0.0, 0.0, 0.0, 0.0, 0.0, 0.0, 0.0, 0.0, 0.0, 0.0, 0.0, 0.0, 0.0, 0.0, 0.0, 0.0, 0.0, 0.0, 0.0, 0.0, 0.0, 0.0, 0.0, 0.0, 0.0, 0.0, 0.0, 0.0, 0.0, 0.0, 0.0, 0.0, 0.0, 0.0, 0.0, 0.0, 0.0, 0.0, 0.0, 0.0, 0.0, 0.0, 0.0, 0.0, 0.0, 0.0, 0.0, 0.0, 0.0, 0.0, 0.0, 0.0, 0.0, 0.0, 0.0, 0.0, 0.0, 0.0, 0.0, 0.0, 0.0, 0.0, 0.0, 0.0, 0.0, 0.0, 0.0, 0.0, 0.0, 0.0, 0.0, 0.0, 0.0, 0.0, 0.0, 0.0, 0.0, 0.0, 0.0, 0.0, 0.0, 0.0, 0.0, 0.0, 0.0, 0.0, 0.0, 0.0, 0.0, 0.0, 0.0, 0.0, 0.0, 0.0, 0.0, 0.0, 0.0, 0.0, 0.0, 0.0, 0.0, 0.0, 0.0, 0.0, 0.0, 0.0, 0.0, 0.0, 0.0, 0.0, 0.0, 0.0, 0.0, 0.0, 0.0, 0.0, 0.0, 0.0, 0.0, 0.0, 0.0, 0.0, 0.0, 0.0, 0.0, 0.0, 0.0, 0.0, 0.0, 0.0, 0.0, 0.0, 0.0, 0.0, 0.0, 0.0, 0.0, 0.0, 0.0, 0.0, 0.0, 0.0, 0.0, 0.0, 0.0, 0.0, 0.0, 0.0, 0.0, 0.0, 0.0, 0.0, 0.0, 0.0, 0.0, 0.0, 0.0, 0.0, 0.0, 0.0, 0.0, 0.0, 0.0, 0.0, 0.0, 0.0, 0.0, 0.0, 0.0, 0.0, 0.0, 0.0, 0.0, 0.0, 0.0, 0.0, 0.0, 0.0, 0.0, 0.0, 0.0, 0.0, 0.0, 0.0, 0.0, 0.0, 0.0, 0.0, 0.0, 0.0, 0.0, 0.0, 0.0, 0.0, 0.0, 0.0, 0.0, 0.0, 0.0, 0.0, 0.0, 0.0, 0.0, 0.0, 0.0, 0.0, 0.0, 0.0, 0.0, 0.0])
me_circle_003.materials.append(mat_material_002)
me_circle_003.update()
me_circle_004 = bpy.data.meshes.new('Circle.004')
me_circle_004.from_pydata([(-0.1753, 1.0, -2.069e-08), (-0.1753, 0.9808, 0.1951), (-0.1753, 0.9239, 0.3827), (-0.1753, 0.8315, 0.5556), (-0.1753, 0.7071, 0.7071), (-0.1753, 0.5556, 0.8315), (-0.1753, 0.3827, 0.9239), (-0.1753, 0.1951, 0.9808), (-0.1753, 2.98e-08, 1.0), (-0.1753, -0.1951, 0.9808), (-0.1753, -0.3827, 0.9239), (-0.1753, -0.5556, 0.8315), (-0.1753, -0.7071, 0.7071), (-0.1753, -0.8315, 0.5556), (-0.1753, -0.9239, 0.3827), (-0.1753, -0.9808, 0.1951), (-0.1753, -1.0, -2.069e-08), (-0.1753, -0.9808, -0.1951), (-0.1753, -0.9239, -0.3827), (-0.1753, -0.8315, -0.5556), (-0.1753, -0.7071, -0.7071), (-0.1753, -0.5556, -0.8315), (-0.1753, -0.3827, -0.9239), (-0.1753, -0.1951, -0.9808), (-0.1753, 2.98e-08, -1.0), (-0.1753, 0.1951, -0.9808), (-0.1753, 0.3827, -0.9239), (-0.1753, 0.5556, -0.8315), (-0.1753, 0.7071, -0.7071), (-0.1753, 0.8315, -0.5556), (-0.1753, 0.9239, -0.3827), (-0.1753, 0.9808, -0.1951), (0.1753, 1.0, -2.402e-08), (0.1753, 0.9808, 0.1951), (0.1753, 0.9239, 0.3827), (0.1753, 0.8315, 0.5556), (0.1753, 0.7071, 0.7071), (0.1753, 0.5556, 0.8315), (0.1753, 0.3827, 0.9239), (0.1753, 0.1951, 0.9808), (0.1753, 2.98e-08, 1.0), (0.1753, -0.1951, 0.9808), (0.1753, -0.3827, 0.9239), (0.1753, -0.5556, 0.8315), (0.1753, -0.7071, 0.7071), (0.1753, -0.8315, 0.5556), (0.1753, -0.9239, 0.3827), (0.1753, -0.9808, 0.1951), (0.1753, -1.0, -2.402e-08), (0.1753, -0.9808, -0.1951), (0.1753, -0.9239, -0.3827), (0.1753, -0.8315, -0.5556), (0.1753, -0.7071, -0.7071), (0.1753, -0.5556, -0.8315), (0.1753, -0.3827, -0.9239), (0.1753, -0.1951, -0.9808), (0.1753, 2.98e-08, -1.0), (0.1753, 0.1951, -0.9808), (0.1753, 0.3827, -0.9239), (0.1753, 0.5556, -0.8315), (0.1753, 0.7071, -0.7071), (0.1753, 0.8315, -0.5556), (0.1753, 0.9239, -0.3827), (0.1753, 0.9808, -0.1951), (-0.1753, -0.2349, 0.4068), (-0.1753, 0.2349, 0.4068), (-0.1753, -0.4698, 2.861e-08), (-0.1753, 0.4698, 2.861e-08), (-0.1753, 0.2349, -0.4068), (-0.1753, -0.2349, -0.4068), (0.1753, 0.4698, 2.739e-08), (0.1753, -0.2349, -0.4068), (0.1753, 0.2349, -0.4068), (0.1753, -0.2349, 0.4068), (0.1753, 0.2349, 0.4068), (0.1753, -0.4698, 2.739e-08), (-0.1753, 0.9808, 0.1951), (-0.1753, 0.9239, 0.3827), (-0.1753, 0.8315, 0.5556), (-0.1753, 0.7071, 0.7071), (0.1753, 0.5556, -0.8315), (0.1753, 0.7071, -0.7071), (-0.1753, 0.1951, 0.9808), (-0.1753, 2.98e-08, 1.0), (-0.1753, -0.1951, 0.9808), (-0.1753, -0.3827, 0.9239), (-0.1753, -0.5556, 0.8315), (-0.1753, -0.7071, 0.7071), (-0.1753, -0.8315, 0.5556), (-0.1753, -0.9239, 0.3827), (-0.1753, -0.9808, 0.1951), (-0.1753, -1.0, -2.069e-08), (-0.1753, -0.9808, -0.1951), (-0.1753, -0.9239, -0.3827), (-0.1753, -0.8315, -0.5556), (-0.1753, -0.7071, -0.7071), (-0.1753, -0.5556, -0.8315), (-0.1753, -0.3827, -0.9239), (-0.1753, -0.1951, -0.9808), (-0.1753, 2.98e-08, -1.0), (-0.1753, 0.1951, -0.9808), (-0.1753, 0.3827, -0.9239), (0.1753, -0.1951, 0.9808), (0.1753, -0.3827, 0.9239), (-0.1753, 0.8315, -0.5556), (-0.1753, 0.9239, -0.3827), (-0.1753, 1.0, -2.069e-08), (0.1753, 1.0, -2.402e-08), (0.1753, 0.9808, 0.1951), (0.1753, 0.9239, 0.3827), (0.1753, 0.8315, 0.5556), (0.1753, 0.7071, 0.7071), (-0.1753, 0.5556, 0.8315), (0.1753, 0.5556, 0.8315), (-0.1753, 0.3827, 0.9239), (0.1753, 0.3827, 0.9239), (0.1753, 0.1951, 0.9808), (0.1753, 2.98e-08, 1.0), (0.1753, -0.5556, 0.8315), (0.1753, -0.7071, 0.7071), (0.1753, -0.8315, 0.5556), (0.1753, -0.9239, 0.3827), (0.1753, -0.9808, 0.1951), (0.1753, -1.0, -2.402e-08), (0.1753, -0.9808, -0.1951), (0.1753, -0.9239, -0.3827), (0.1753, -0.8315, -0.5556), (0.1753, -0.7071, -0.7071), (0.1753, -0.5556, -0.8315), (0.1753, -0.1951, -0.9808), (0.1753, 2.98e-08, -1.0), (0.1753, 0.1951, -0.9808), (0.1753, 0.3827, -0.9239), (-0.1753, 0.5556, -0.8315), (-0.1753, 0.7071, -0.7071), (0.1753, 0.8315, -0.5556), (0.1753, 0.9239, -0.3827), (-0.1753, 0.9808, -0.1951), (0.1753, 0.9808, -0.1951), (0.1753, -0.3827, -0.9239), (-0.1753, 1.256, 0.2787), (-0.1753, 1.199, 0.4663), (-0.1753, 1.054, 0.7383), (-0.1753, 0.9298, 0.8898), (0.1753, 0.7383, -1.054), (0.1753, 0.8898, -0.9298), (-0.1753, 0.2233, 1.267), (-0.1753, 0.02823, 1.287), (-0.1753, -0.2787, 1.256), (-0.1753, -0.4663, 1.199), (-0.1753, -0.7383, 1.054), (-0.1753, -0.8898, 0.9298), (-0.1753, -1.085, 0.6913), (-0.1753, -1.178, 0.5185), (-0.1753, -1.267, 0.2233), (-0.1753, -1.287, 0.02823), (-0.1753, -1.256, -0.2787), (-0.1753, -1.199, -0.4663), (-0.1753, -1.054, -0.7383), (-0.1753, -0.9298, -0.8898), (-0.1753, -0.6913, -1.085), (-0.1753, -0.5185, -1.178), (-0.1753, -0.2233, -1.267), (-0.1753, -0.02823, -1.287), (-0.1753, 0.2787, -1.256), (-0.1753, 0.4663, -1.199), (0.1753, -0.2787, 1.256), (0.1753, -0.4663, 1.199), (-0.1753, 1.085, -0.6913), (-0.1753, 1.178, -0.5185), (-0.1753, 1.287, -0.02823), (0.1753, 1.287, -0.02823), (0.1753, 1.256, 0.2787), (0.1753, 1.199, 0.4663), (0.1753, 1.054, 0.7383), (0.1753, 0.9298, 0.8898), (-0.1753, 0.6913, 1.085), (0.1753, 0.6913, 1.085), (-0.1753, 0.5185, 1.178), (0.1753, 0.5185, 1.178), (0.1753, 0.2233, 1.267), (0.1753, 0.02823, 1.287), (0.1753, -0.7383, 1.054), (0.1753, -0.8898, 0.9298), (0.1753, -1.085, 0.6913), (0.1753, -1.178, 0.5185), (0.1753, -1.267, 0.2233), (0.1753, -1.287, 0.02823), (0.1753, -1.256, -0.2787), (0.1753, -1.199, -0.4663), (0.1753, -1.054, -0.7383), (0.1753, -0.9298, -0.8898), (0.1753, -0.6913, -1.085), (0.1753, -0.2233, -1.267), (0.1753, -0.02823, -1.287), (0.1753, 0.2787, -1.256), (0.1753, 0.4663, -1.199), (-0.1753, 0.7383, -1.054), (-0.1753, 0.8898, -0.9298), (0.1753, 1.085, -0.6913), (0.1753, 1.178, -0.5185), (-0.1753, 1.267, -0.2233), (0.1753, 1.267, -0.2233), (0.1753, -0.5185, -1.178)], [], [(20, 52, 127, 95), (51, 19, 94, 126), (11, 43, 42, 10), (25, 57, 56, 24), (22, 54, 139, 97), (23, 24, 99, 98), (13, 45, 44, 12), (27, 59, 58, 26), (18, 50, 125, 93), (1, 33, 32, 0), (46, 45, 120, 121), (15, 47, 46, 14), (54, 53, 128, 139), (29, 61, 60, 28), (49, 17, 92, 124), (3, 35, 34, 2), (34, 33, 108, 109), (17, 49, 48, 16), (21, 22, 97, 96), (31, 63, 62, 30), (16, 48, 123, 91), (5, 37, 36, 4), (47, 15, 90, 122), (19, 51, 50, 18), (62, 61, 135, 136), (19, 20, 95, 94), (7, 39, 38, 6), (21, 53, 52, 20), (14, 46, 121, 89), (45, 13, 88, 120), (9, 41, 40, 8), (23, 55, 54, 22), (10, 9, 8, 7, 6, 5, 4, 3, 2, 1, 0, 67, 65, 64, 66, 16, 15, 14, 13, 12, 11), (18, 17, 16, 66, 69, 68, 67, 0, 31, 30, 29, 28, 27, 26, 25, 24, 23, 22, 21, 20, 19), (32, 33, 34, 35, 36, 37, 38, 39, 40, 41, 42, 73, 74, 70, 72, 58, 59, 60, 61, 62, 63), (73, 42, 43, 44, 45, 46, 47, 48, 49, 50, 51, 52, 53, 54, 55, 56, 57, 58, 72, 71, 75), (68, 69, 71, 72), (66, 64, 73, 75), (74, 65, 67, 70), (70, 67, 68, 72), (69, 66, 75, 71), (73, 64, 65, 74), (94, 95, 159, 158), (95, 127, 191, 159), (115, 113, 177, 179), (92, 93, 157, 156), (126, 94, 158, 190), (130, 129, 193, 194), (90, 91, 155, 154), (93, 125, 189, 157), (111, 110, 174, 175), (88, 89, 153, 152), (124, 92, 156, 188), (97, 139, 203, 161), (86, 87, 151, 150), (91, 123, 187, 155), (139, 128, 192, 203), (84, 85, 149, 148), (25, 26, 101, 100), (53, 21, 96, 128), (44, 43, 118, 119), (42, 41, 102, 103), (1, 2, 77, 76), (36, 35, 110, 111), (27, 28, 134, 133), (55, 23, 98, 129), (56, 55, 129, 130), (48, 47, 122, 123), (24, 56, 130, 99), (29, 30, 105, 104), (3, 4, 79, 78), (57, 25, 100, 131), (32, 63, 138, 107), (26, 58, 132, 101), (0, 32, 107, 106), (60, 59, 80, 81), (59, 27, 133, 80), (33, 1, 76, 108), (38, 37, 113, 115), (28, 60, 81, 134), (2, 34, 109, 77), (7, 8, 83, 82), (58, 57, 131, 132), (61, 29, 104, 135), (35, 3, 78, 110), (50, 49, 124, 125), (30, 62, 136, 105), (4, 36, 111, 79), (9, 10, 85, 84), (63, 31, 137, 138), (37, 5, 112, 113), (6, 38, 115, 114), (11, 12, 87, 86), (39, 7, 82, 116), (40, 39, 116, 117), (8, 40, 117, 83), (13, 14, 89, 88), (31, 0, 106, 137), (41, 9, 84, 102), (52, 51, 126, 127), (10, 42, 103, 85), (15, 16, 91, 90), (43, 11, 86, 118), (5, 6, 114, 112), (12, 44, 119, 87), (17, 18, 93, 92), (149, 167, 166, 148), (163, 194, 193, 162), (151, 183, 182, 150), (165, 196, 195, 164), (153, 185, 184, 152), (198, 145, 144, 197), (141, 173, 172, 140), (155, 187, 186, 154), (169, 200, 199, 168), (143, 175, 174, 142), (157, 189, 188, 156), (170, 171, 202, 201), (178, 179, 177, 176), (159, 191, 190, 158), (147, 181, 180, 146), (161, 203, 192, 160), (132, 131, 195, 196), (128, 96, 160, 192), (96, 97, 161, 160), (117, 116, 180, 181), (119, 118, 182, 183), (98, 99, 163, 162), (129, 98, 162, 193), (100, 101, 165, 164), (99, 130, 194, 163), (103, 102, 166, 167), (131, 100, 164, 195), (104, 105, 169, 168), (101, 132, 196, 165), (106, 107, 171, 170), (80, 133, 197, 144), (108, 76, 140, 172), (134, 81, 145, 198), (77, 109, 173, 141), (135, 104, 168, 199), (110, 78, 142, 174), (105, 136, 200, 169), (79, 111, 175, 143), (138, 137, 201, 202), (113, 112, 176, 177), (112, 114, 178, 176), (114, 115, 179, 178), (121, 120, 184, 185), (116, 82, 146, 180), (133, 134, 198, 197), (83, 117, 181, 147), (123, 122, 186, 187), (102, 84, 148, 166), (107, 138, 202, 171), (85, 103, 167, 149), (125, 124, 188, 189), (118, 86, 150, 182), (76, 77, 141, 140), (137, 106, 170, 201), (87, 119, 183, 151), (78, 79, 143, 142), (127, 126, 190, 191), (120, 88, 152, 184), (81, 80, 144, 145), (136, 135, 199, 200), (89, 121, 185, 153), (82, 83, 147, 146), (109, 108, 172, 173), (122, 90, 154, 186)])
_uv = me_circle_004.uv_layers.new(name='UVMap')
_uv.uv.foreach_set('vector', [0.0, 0.0, 0.0, 0.0, 0.0, 0.0, 0.0, 0.0, 0.0, 0.0, 0.0, 0.0, 0.0, 0.0, 0.0, 0.0, 0.0, 0.0, 0.0, 0.0, 0.0, 0.0, 0.0, 0.0, 0.0, 0.0, 0.0, 0.0, 0.0, 0.0, 0.0, 0.0, 0.0, 0.0, 0.0, 0.0, 0.0, 0.0, 0.0, 0.0, 0.0, 0.0, 0.0, 0.0, 0.0, 0.0, 0.0, 0.0, 0.0, 0.0, 0.0, 0.0, 0.0, 0.0, 0.0, 0.0, 0.0, 0.0, 0.0, 0.0, 0.0, 0.0, 0.0, 0.0, 0.0, 0.0, 0.0, 0.0, 0.0, 0.0, 0.0, 0.0, 0.0, 0.0, 0.0, 0.0, 0.0, 0.0, 0.0, 0.0, 0.0, 0.0, 0.0, 0.0, 0.0, 0.0, 0.0, 0.0, 0.0, 0.0, 0.0, 0.0, 0.0, 0.0, 0.0, 0.0, 0.0, 0.0, 0.0, 0.0, 0.0, 0.0, 0.0, 0.0, 0.0, 0.0, 0.0, 0.0, 0.0, 0.0, 0.0, 0.0, 0.0, 0.0, 0.0, 0.0, 0.0, 0.0, 0.0, 0.0, 0.0, 0.0, 0.0, 0.0, 0.0, 0.0, 0.0, 0.0, 0.0, 0.0, 0.0, 0.0, 0.0, 0.0, 0.0, 0.0, 0.0, 0.0, 0.0, 0.0, 0.0, 0.0, 0.0, 0.0, 0.0, 0.0, 0.0, 0.0, 0.0, 0.0, 0.0, 0.0, 0.0, 0.0, 0.0, 0.0, 0.0, 0.0, 0.0, 0.0, 0.0, 0.0, 0.0, 0.0, 0.0, 0.0, 0.0, 0.0, 0.0, 0.0, 0.0, 0.0, 0.0, 0.0, 0.0, 0.0, 0.0, 0.0, 0.0, 0.0, 0.0, 0.0, 0.0, 0.0, 0.0, 0.0, 0.0, 0.0, 0.0, 0.0, 0.0, 0.0, 0.0, 0.0, 0.0, 0.0, 0.0, 0.0, 0.0, 0.0, 0.0, 0.0, 0.0, 0.0, 0.0, 0.0, 0.0, 0.0, 0.0, 0.0, 0.0, 0.0, 0.0, 0.0, 0.0, 0.0, 0.0, 0.0, 0.0, 0.0, 0.0, 0.0, 0.0, 0.0, 0.0, 0.0, 0.0, 0.0, 0.0, 0.0, 0.0, 0.0, 0.0, 0.0, 0.0, 0.0, 0.0, 0.0, 0.0, 0.0, 0.0, 0.0, 0.0, 0.0, 0.0, 0.0, 0.0, 0.0, 0.0, 0.0, 0.0, 0.0, 0.0, 0.0, 0.0, 0.0, 0.0, 0.0, 0.0, 0.0, 0.0, 0.0, 0.0, 0.0, 0.0, 0.0, 0.0, 0.0, 0.0, 0.0, 0.0, 0.0, 0.0, 0.0, 0.0, 0.0, 0.0, 0.0, 0.0, 0.0, 0.0, 0.0, 0.0, 0.0, 0.0, 0.0, 0.0, 0.0, 0.0, 0.0, 0.0, 0.0, 0.0, 0.0, 0.0, 0.0, 0.0, 0.0, 0.0, 0.0, 0.0, 0.0, 0.0, 0.0, 0.0, 0.0, 0.0, 0.0, 0.0, 0.0, 0.0, 0.0, 0.0, 0.0, 0.0, 0.0, 0.0, 0.0, 0.0, 0.0, 0.0, 0.0, 0.0, 0.0, 0.0, 0.0, 0.0, 0.0, 0.0, 0.0, 0.0, 0.0, 0.0, 0.0, 0.0, 0.0, 0.0, 0.0, 0.0, 0.0, 0.0, 0.0, 0.0, 0.0, 0.0, 0.0, 0.0, 0.0, 0.0, 0.0, 0.0, 0.0, 0.0, 0.0, 0.0, 0.0, 0.0, 0.0, 0.0, 0.0, 0.0, 0.0, 0.0, 0.0, 0.0, 0.0, 0.0, 0.0, 0.0, 0.0, 0.0, 0.0, 0.0, 0.0, 0.0, 0.0, 0.0, 0.0, 0.0, 0.0, 0.0, 0.0, 0.0, 0.0, 0.0, 0.0, 0.0, 0.0, 0.0, 0.0, 0.0, 0.0, 0.0, 0.0, 0.0, 0.0, 0.0, 0.0, 0.0, 0.0, 0.0, 0.0, 0.0, 0.0, 0.0, 0.0, 0.0, 0.0, 0.0, 0.0, 0.0, 0.0, 0.0, 0.0, 0.0, 0.0, 0.0, 0.0, 0.0, 0.0, 0.0, 0.0, 0.0, 0.0, 0.0, 0.0, 0.0, 0.0, 0.0, 0.0, 0.0, 0.0, 0.0, 0.0, 0.0, 0.0, 0.0, 0.0, 0.0, 0.0, 0.0, 0.0, 0.0, 0.0, 0.0, 0.0, 0.0, 0.0, 0.0, 0.0, 0.0, 0.0, 0.0, 0.0, 0.0, 0.0, 0.0, 0.0, 0.0, 0.0, 0.0, 0.0, 0.0, 0.0, 0.0, 0.0, 0.0, 0.0, 0.0, 0.0, 0.0, 0.0, 0.0, 0.0, 0.0, 0.0, 0.0, 0.0, 0.0, 0.0, 0.0, 0.0, 0.0, 0.0, 0.0, 0.0, 0.0, 0.0, 0.0, 0.0, 0.0, 0.0, 0.0, 0.0, 0.0, 0.0, 0.0, 0.0, 0.0, 0.0, 0.0, 0.0, 0.0, 0.0, 0.0, 0.0, 0.0, 0.0, 0.0, 0.0, 0.0, 0.0, 0.0, 0.0, 0.0, 0.0, 0.0, 0.0, 0.0, 0.0, 0.0, 0.0, 0.0, 0.0, 0.0, 0.0, 0.0, 0.0, 0.0, 0.0, 0.0, 0.0, 0.0, 0.0, 0.0, 0.0, 0.0, 0.0, 0.0, 0.0, 0.0, 0.0, 0.0, 0.0, 0.0, 0.0, 0.0, 0.0, 0.0, 0.0, 0.0, 0.0, 0.0, 0.0, 0.0, 0.0, 0.0, 0.0, 0.0, 0.0, 0.0, 0.0, 0.0, 0.0, 0.0, 0.0, 0.0, 0.0, 0.0, 0.0, 0.0, 0.0, 0.0, 0.0, 0.0, 0.0, 0.0, 0.0, 0.0, 0.0, 0.0, 0.0, 0.0, 0.0, 0.0, 0.0, 0.0, 0.0, 0.0, 0.0, 0.0, 0.0, 0.0, 0.0, 0.0, 0.0, 0.0, 0.0, 0.0, 0.0, 0.0, 0.0, 0.0, 0.0, 0.0, 0.0, 0.0, 0.0, 0.0, 0.0, 0.0, 0.0, 0.0, 0.0, 0.0, 0.0, 0.0, 0.0, 0.0, 0.0, 0.0, 0.0, 0.0, 0.0, 0.0, 0.0, 0.0, 0.0, 0.0, 0.0, 0.0, 0.0, 0.0, 0.0, 0.0, 0.0, 0.0, 0.0, 0.0, 0.0, 0.0, 0.0, 0.0, 0.0, 0.0, 0.0, 0.0, 0.0, 0.0, 0.0, 0.0, 0.0, 0.0, 0.0, 0.0, 0.0, 0.0, 0.0, 0.0, 0.0, 0.0, 0.0, 0.0, 0.0, 0.0, 0.0, 0.0, 0.0, 0.0, 0.0, 0.0, 0.0, 0.0, 0.0, 0.0, 0.0, 0.0, 0.0, 0.0, 0.0, 0.0, 0.0, 0.0, 0.0, 0.0, 0.0, 0.0, 0.0, 0.0, 0.0, 0.0, 0.0, 0.0, 0.0, 0.0, 0.0, 0.0, 0.0, 0.0, 0.0, 0.0, 0.0, 0.0, 0.0, 0.0, 0.0, 0.0, 0.0, 0.0, 0.0, 0.0, 0.0, 0.0, 0.0, 0.0, 0.0, 0.0, 0.0, 0.0, 0.0, 0.0, 0.0, 0.0, 0.0, 0.0, 0.0, 0.0, 0.0, 0.0, 0.0, 0.0, 0.0, 0.0, 0.0, 0.0, 0.0, 0.0, 0.0, 0.0, 0.0, 0.0, 0.0, 0.0, 0.0, 0.0, 0.0, 0.0, 0.0, 0.0, 0.0, 0.0, 0.0, 0.0, 0.0, 0.0, 0.0, 0.0, 0.0, 0.0, 0.0, 0.0, 0.0, 0.0, 0.0, 0.0, 0.0, 0.0, 0.0, 0.0, 0.0, 0.0, 0.0, 0.0, 0.0, 0.0, 0.0, 0.0, 0.0, 0.0, 0.0, 0.0, 0.0, 0.0, 0.0, 0.0, 0.0, 0.0, 0.0, 0.0, 0.0, 0.0, 0.0, 0.0, 0.0, 0.0, 0.0, 0.0, 0.0, 0.0, 0.0, 0.0, 0.0, 0.0, 0.0, 0.0, 0.0, 0.0, 0.0, 0.0, 0.0, 0.0, 0.0, 0.0, 0.0, 0.0, 0.0, 0.0, 0.0, 0.0, 0.0, 0.0, 0.0, 0.0, 0.0, 0.0, 0.0, 0.0, 0.0, 0.0, 0.0, 0.0, 0.0, 0.0, 0.0, 0.0, 0.0, 0.0, 0.0, 0.0, 0.0, 0.0, 0.0, 0.0, 0.0, 0.0, 0.0, 0.0, 0.0, 0.0, 0.0, 0.0, 0.0, 0.0, 0.0, 0.0, 0.0, 0.0, 0.0, 0.0, 0.0, 0.0, 0.0, 0.0, 0.0, 0.0, 0.0, 0.0, 0.0, 0.0, 0.0, 0.0, 0.0, 0.0, 0.0, 0.0, 0.0, 0.0, 0.0, 0.0, 0.0, 0.0, 0.0, 0.0, 0.0, 0.0, 0.0, 0.0, 0.0, 0.0, 0.0, 0.0, 0.0, 0.0, 0.0, 0.0, 0.0, 0.0, 0.0, 0.0, 0.0, 0.0, 0.0, 0.0, 0.0, 0.0, 0.0, 0.0, 0.0, 0.0, 0.0, 0.0, 0.0, 0.0, 0.0, 0.0, 0.0, 0.0, 0.0, 0.0, 0.0, 0.0, 0.0, 0.0, 0.0, 0.0, 0.0, 0.0, 0.0, 0.0, 0.0, 0.0, 0.0, 0.0, 0.0, 0.0, 0.0, 0.0, 0.0, 0.0, 0.0, 0.0, 0.0, 0.0, 0.0, 0.0, 0.0, 0.0, 0.0, 0.0, 0.0, 0.0, 0.0, 0.0, 0.0, 0.0, 0.0, 0.0, 0.0, 0.0, 0.0, 0.0, 0.0, 0.0, 0.0, 0.0, 0.0, 0.0, 0.0, 0.0, 0.0, 0.0, 0.0, 0.0, 0.0, 0.0, 0.0, 0.0, 0.0, 0.0, 0.0, 0.0, 0.0, 0.0, 0.0, 0.0, 0.0, 0.0, 0.0, 0.0, 0.0, 0.0, 0.0, 0.0, 0.0, 0.0, 0.0, 0.0, 0.0, 0.0, 0.0, 0.0, 0.0, 0.0, 0.0, 0.0, 0.0, 0.0, 0.0, 0.0, 0.0, 0.0, 0.0, 0.0, 0.0, 0.0, 0.0, 0.0, 0.0, 0.0, 0.0, 0.0, 0.0, 0.0, 0.0, 0.0, 0.0, 0.0, 0.0, 0.0, 0.0, 0.0, 0.0, 0.0, 0.0, 0.0, 0.0, 0.0, 0.0, 0.0, 0.0, 0.0, 0.0, 0.0, 0.0, 0.0, 0.0, 0.0, 0.0, 0.0, 0.0, 0.0, 0.0, 0.0, 0.0, 0.0, 0.0, 0.0, 0.0, 0.0, 0.0, 0.0, 0.0, 0.0, 0.0, 0.0, 0.0, 0.0, 0.0, 0.0, 0.0, 0.0, 0.0, 0.0, 0.0, 0.0, 0.0, 0.0, 0.0, 0.0, 0.0, 0.0, 0.0, 0.0, 0.0, 0.0, 0.0, 0.0, 0.0, 0.0, 0.0, 0.0, 0.0, 0.0, 0.0, 0.0, 0.0, 0.0, 0.0, 0.0, 0.0, 0.0, 0.0, 0.0, 0.0, 0.0, 0.0, 0.0, 0.0, 0.0, 0.0, 0.0, 0.0, 0.0, 0.0, 0.0, 0.0, 0.0, 0.0, 0.0, 0.0, 0.0, 0.0, 0.0, 0.0, 0.0, 0.0, 0.0, 0.0, 0.0, 0.0, 0.0, 0.0, 0.0, 0.0, 0.0, 0.0, 0.0, 0.0, 0.0, 0.0, 0.0, 0.0, 0.0, 0.0, 0.0, 0.0, 0.0, 0.0, 0.0, 0.0, 0.0, 0.0, 0.0, 0.0, 0.0, 0.0, 0.0, 0.0, 0.0, 0.0, 0.0, 0.0, 0.0, 0.0, 0.0, 0.0, 0.0, 0.0, 0.0, 0.0, 0.0, 0.0, 0.0, 0.0, 0.0, 0.0, 0.0, 0.0, 0.0, 0.0, 0.0, 0.0, 0.0, 0.0, 0.0, 0.0, 0.0, 0.0, 0.0, 0.0, 0.0, 0.0, 0.0, 0.0, 0.0, 0.0, 0.0, 0.0, 0.0, 0.0, 0.0, 0.0, 0.0, 0.0, 0.0, 0.0, 0.0, 0.0, 0.0, 0.0, 0.0, 0.0, 0.0, 0.0, 0.0, 0.0, 0.0, 0.0, 0.0, 0.0, 0.0, 0.0, 0.0, 0.0, 0.0, 0.0, 0.0, 0.0, 0.0, 0.0, 0.0, 0.0, 0.0, 0.0, 0.0, 0.0, 0.0, 0.0, 0.0, 0.0, 0.0, 0.0, 0.0, 0.0, 0.0, 0.0, 0.0, 0.0, 0.0, 0.0, 0.0, 0.0, 0.0, 0.0, 0.0, 0.0, 0.0, 0.0, 0.0, 0.0, 0.0, 0.0, 0.0, 0.0, 0.0, 0.0, 0.0, 0.0, 0.0, 0.0, 0.0, 0.0, 0.0, 0.0, 0.0, 0.0, 0.0, 0.0, 0.0, 0.0, 0.0, 0.0, 0.0, 0.0, 0.0, 0.0, 0.0, 0.0, 0.0, 0.0, 0.0, 0.0, 0.0, 0.0, 0.0, 0.0, 0.0, 0.0, 0.0, 0.0, 0.0, 0.0, 0.0, 0.0, 0.0, 0.0, 0.0, 0.0, 0.0, 0.0, 0.0, 0.0, 0.0, 0.0, 0.0, 0.0, 0.0, 0.0, 0.0, 0.0, 0.0, 0.0, 0.0, 0.0, 0.0, 0.0, 0.0, 0.0, 0.0, 0.0, 0.0, 0.0, 0.0, 0.0, 0.0, 0.0, 0.0, 0.0, 0.0, 0.0, 0.0, 0.0, 0.0, 0.0, 0.0, 0.0, 0.0, 0.0, 0.0, 0.0, 0.0, 0.0, 0.0, 0.0, 0.0, 0.0, 0.0, 0.0, 0.0, 0.0, 0.0, 0.0, 0.0, 0.0, 0.0, 0.0, 0.0, 0.0, 0.0, 0.0, 0.0, 0.0, 0.0, 0.0, 0.0, 0.0, 0.0, 0.0, 0.0, 0.0, 0.0, 0.0, 0.0, 0.0, 0.0, 0.0, 0.0, 0.0, 0.0, 0.0, 0.0, 0.0, 0.0, 0.0, 0.0, 0.0, 0.0, 0.0, 0.0, 0.0, 0.0, 0.0, 0.0, 0.0, 0.0, 0.0, 0.0, 0.0, 0.0, 0.0, 0.0, 0.0, 0.0, 0.0, 0.0, 0.0, 0.0, 0.0, 0.0, 0.0, 0.0, 0.0, 0.0, 0.0, 0.0, 0.0, 0.0, 0.0, 0.0, 0.0, 0.0, 0.0, 0.0, 0.0, 0.0, 0.0, 0.0, 0.0, 0.0, 0.0, 0.0, 0.0, 0.0, 0.0, 0.0, 0.0, 0.0, 0.0, 0.0, 0.0, 0.0, 0.0, 0.0, 0.0, 0.0, 0.0, 0.0, 0.0, 0.0, 0.0, 0.0, 0.0, 0.0, 0.0, 0.0, 0.0, 0.0, 0.0, 0.0, 0.0, 0.0, 0.0, 0.0, 0.0, 0.0, 0.0, 0.0, 0.0, 0.0, 0.0, 0.0, 0.0, 0.0, 0.0, 0.0, 0.0, 0.0, 0.0, 0.0, 0.0, 0.0, 0.0, 0.0, 0.0, 0.0, 0.0])
me_circle_004.materials.append(mat_material_002)
me_circle_004.update()

# ---- objects
ob_circle_001 = bpy.data.objects.new('Circle.001', me_circle_002)
ob_circle_002 = bpy.data.objects.new('Circle.002', me_circle_003)
ob_circle_003 = bpy.data.objects.new('Circle.003', me_circle_004)
ob_camera = bpy.data.objects.new('Camera', cam_camera_001)

# ---- transforms, parenting, visibility, modifiers, constraints
ob_circle_001.location = (0.0, 0.0, 0.0)
ob_circle_001.rotation_euler = (2.409, -0.0, 0.0)
ob_circle_002.location = (-0.002004, -2.311, 0.442)
_c = ob_circle_002.constraints.new('COPY_ROTATION'); _c.name = 'Copy Rotation'
_c.target = ob_circle_001
_c.use_y = False
_c.use_z = False
_c.invert_x = True
ob_circle_003.location = (-0.03172, 0.4409, 2.287)
_c = ob_circle_003.constraints.new('COPY_ROTATION'); _c.name = 'Copy Rotation'
_c.target = ob_circle_001
_c.use_y = False
_c.use_z = False
_c.invert_x = True
ob_camera.location = (-16.1, 0.1659, 0.7433)
ob_camera.rotation_euler = (1.594, 0.01399, -1.632)

# ---- collection membership
col_collection.objects.link(ob_circle_001)
col_collection.objects.link(ob_circle_002)
col_collection.objects.link(ob_circle_003)
col_collection.objects.link(ob_camera)

# ---- scene / render settings (as saved in the file)
scene.camera = ob_camera
scene.frame_start = 1; scene.frame_end = 120; scene.frame_set(46)
scene.render.engine = 'BLENDER_WORKBENCH'
scene.render.image_settings.file_format = 'FFMPEG'
scene.render.image_settings.color_mode = 'RGB'
scene.render.resolution_x = 3840
scene.render.resolution_y = 2160
scene.cycles.sampling_pattern = 'TABULATED_SOBOL'
scene.view_settings.view_transform = 'Filmic'
bpy.context.view_layer.update()

# ---- added for rendering (the .blend has no usable light): sun
light_auto_sun = bpy.data.lights.new('AutoSun', 'SUN')
light_auto_sun.energy = 3.0
light_auto_sun.angle = 0.0523599
ob_auto_sun = bpy.data.objects.new('AutoSun', light_auto_sun)
scene.collection.objects.link(ob_auto_sun)
ob_auto_sun.rotation_euler = (0.872665, 0.174533, 0.523599)
bpy.context.view_layer.update()
